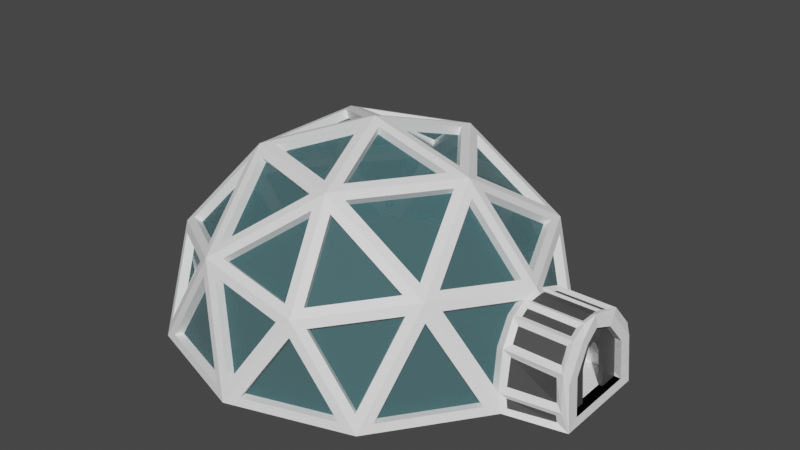 # Source: dome.blend  (saved by Blender 2.91.10; exported with 4.5.12 LTS)
import bpy
from mathutils import Matrix  # noqa: F401  (used for matrix-valued properties, if any)

bpy.ops.wm.read_factory_settings(use_empty=True)
scene = bpy.context.scene
scene.name = 'Scene'

# ---- collections
col_collection = bpy.data.collections.new('Collection'); scene.collection.children.link(col_collection)

# ---- materials (node trees are filled in below, after node groups)
mat_material_001 = bpy.data.materials.new('Material.001')
mat_material_001.use_transparent_shadow = False
mat_material_002 = bpy.data.materials.new('Material.002')
mat_material_002.surface_render_method = 'BLENDED'
mat_material_002.blend_method = 'BLEND'
mat_material_002.use_transparent_shadow = False
mat_material_003 = bpy.data.materials.new('Material.003')
mat_material_003.use_transparent_shadow = False

# ---- material node trees
mat_material_001.use_nodes = True; mat_material_001.node_tree.nodes.clear()
_N = mat_material_001.node_tree.nodes; _L = mat_material_001.node_tree.links
n0 = _N.new('ShaderNodeBsdfPrincipled'); n0.name = 'Principled BSDF'; n0.location = (10, 300)
n0.distribution = 'GGX'
n0.subsurface_method = 'BURLEY'
n0.inputs[0].default_value = (1.0, 1.0, 1.0, 1.0)
n0.inputs[3].default_value = 1.45
n0.inputs[27].default_value = (0.0, 0.0, 0.0, 1.0)
n0.inputs[28].default_value = 1.0
n1 = _N.new('ShaderNodeOutputMaterial'); n1.name = 'Material Output'; n1.location = (300, 300)
_L.new(n0.outputs[0], n1.inputs[0])
n1.is_active_output = True
mat_material_002.use_nodes = True; mat_material_002.node_tree.nodes.clear()
_N = mat_material_002.node_tree.nodes; _L = mat_material_002.node_tree.links
n0 = _N.new('ShaderNodeOutputMaterial'); n0.name = 'Material Output'; n0.location = (540, 360)
n1 = _N.new('ShaderNodeBsdfPrincipled'); n1.name = 'Principled BSDF'; n1.location = (20, 380)
n1.distribution = 'GGX'
n1.subsurface_method = 'BURLEY'
n1.inputs[0].default_value = (0.09278, 0.7019, 0.8, 0.2126)
n1.inputs[3].default_value = 1.45
n1.inputs[4].default_value = 0.1018
n1.inputs[27].default_value = (0.0, 0.0, 0.0, 1.0)
n1.inputs[28].default_value = 1.0
_L.new(n1.outputs[0], n0.inputs[0])
n0.is_active_output = True
mat_material_003.use_nodes = True; mat_material_003.node_tree.nodes.clear()
_N = mat_material_003.node_tree.nodes; _L = mat_material_003.node_tree.links
n0 = _N.new('ShaderNodeBsdfPrincipled'); n0.name = 'Principled BSDF'; n0.location = (10, 300)
n0.distribution = 'GGX'
n0.subsurface_method = 'BURLEY'
n0.inputs[0].default_value = (0.0653, 0.0653, 0.0653, 1.0)
n0.inputs[3].default_value = 1.45
n0.inputs[27].default_value = (0.0, 0.0, 0.0, 1.0)
n0.inputs[28].default_value = 1.0
n1 = _N.new('ShaderNodeOutputMaterial'); n1.name = 'Material Output'; n1.location = (300, 300)
_L.new(n0.outputs[0], n1.inputs[0])
n1.is_active_output = True

# ---- world
world_world = bpy.data.worlds.new('World'); scene.world = world_world
world_world.use_nodes = True; world_world.node_tree.nodes.clear()
_N = world_world.node_tree.nodes; _L = world_world.node_tree.links
n0 = _N.new('ShaderNodeOutputWorld'); n0.name = 'World Output'; n0.location = (300, 300)
n1 = _N.new('ShaderNodeBackground'); n1.name = 'Background'; n1.location = (10, 300)
n1.inputs[0].default_value = (0.05088, 0.05088, 0.05088, 1.0)
_L.new(n1.outputs[0], n0.inputs[0])
n0.is_active_output = True
world_world.color = (0.05088, 0.05088, 0.05088)
world_world.use_sun_shadow = False
world_world.sun_shadow_jitter_overblur = 0.0

# ---- meshes
me_icosphere_003 = bpy.data.meshes.new('Icosphere.003')
me_icosphere_003.from_pydata([(0.2764, -0.8506, 0.4472), (-0.7236, -0.5257, 0.4472), (-0.7236, 0.5257, 0.4472), (0.2764, 0.8506, 0.4472), (0.9149, 4.637e-10, 0.4252), (0.0, 0.0, 1.0), (0.9511, -0.309, 0.0), (0.9511, 0.309, 0.0), (0.0, -1.0, 0.0), (0.5878, -0.809, 0.0), (-0.9511, -0.309, 0.0), (-0.5878, -0.809, 0.0), (-0.5878, 0.809, 0.0), (-0.9511, 0.309, 0.0), (0.5878, 0.809, 0.0), (0.0, 1.0, 0.0), (0.6882, -0.5, 0.5257), (-0.2629, -0.809, 0.5257), (-0.8506, 0.0, 0.5257), (-0.2629, 0.809, 0.5257), (0.6882, 0.5, 0.5257), (0.1625, -0.5, 0.8507), (0.5257, 0.0, 0.8507), (-0.4253, -0.309, 0.8507), (-0.4253, 0.309, 0.8507), (0.1625, 0.5, 0.8507), (0.3017, -0.7912, 0.4881), (0.6041, -0.5336, 0.5458), (0.218, -0.5336, 0.7844), (-0.6592, -0.5314, 0.4881), (-0.3208, -0.7394, 0.5458), (-0.4402, -0.3722, 0.7844), (-0.7091, 0.4628, 0.4881), (-0.8024, 0.07663, 0.5458), (-0.49, 0.3036, 0.7844), (0.221, 0.8174, 0.4881), (-0.1751, 0.7868, 0.5458), (0.1373, 0.5598, 0.7844), (0.8457, 0.04241, 0.4881), (0.6942, 0.4096, 0.5458), (0.5749, 0.04241, 0.7844), (0.4445, 0.04241, 0.865), (0.1777, 0.4096, 0.865), (0.05837, 0.04241, 0.9747), (0.5095, 0.08078, 0.8244), (0.6326, 0.4596, 0.5782), (0.2343, 0.4596, 0.8244), (0.6041, 0.5336, 0.5458), (0.3017, 0.7912, 0.4881), (0.218, 0.5336, 0.7844), (0.09702, 0.4358, 0.865), (-0.3347, 0.2956, 0.865), (-0.0223, 0.06862, 0.9747), (0.08062, 0.5095, 0.8244), (-0.2416, 0.7437, 0.5782), (-0.3647, 0.3648, 0.8244), (-0.3208, 0.7394, 0.5458), (-0.6592, 0.5314, 0.4881), (-0.4402, 0.3722, 0.7844), (-0.3845, 0.227, 0.865), (-0.3845, -0.227, 0.865), (-0.07215, 0.0, 0.9747), (-0.4597, 0.2341, 0.8244), (-0.7819, 0.0, 0.5782), (-0.4597, -0.2341, 0.8244), (-0.8024, -0.07663, 0.5458), (-0.7091, -0.4628, 0.4881), (-0.49, -0.3036, 0.7844), (-0.3347, -0.2956, 0.865), (0.09702, -0.4358, 0.865), (-0.0223, -0.06862, 0.9747), (-0.3647, -0.3648, 0.8244), (-0.2416, -0.7437, 0.5782), (0.08062, -0.5095, 0.8244), (-0.1751, -0.7868, 0.5458), (0.221, -0.8174, 0.4881), (0.1373, -0.5598, 0.7844), (0.1777, -0.4096, 0.865), (0.4445, -0.04241, 0.865), (0.05837, -0.04241, 0.9747), (0.2343, -0.4596, 0.8244), (0.6326, -0.4596, 0.5782), (0.5095, -0.08078, 0.8244), (0.6942, -0.4096, 0.5458), (0.8457, -0.04241, 0.4881), (0.5749, -0.04241, 0.7844), (0.9233, 0.2956, 0.08749), (0.7303, 0.4358, 0.4736), (0.9057, 0.04928, 0.4116), (0.9005, 0.3648, 0.04247), (0.6252, 0.7437, 0.04247), (0.7013, 0.5095, 0.4408), (0.5664, 0.7868, 0.08749), (0.3377, 0.8174, 0.4159), (0.6402, 0.5598, 0.4736), (0.004214, 0.9695, 0.08749), (-0.1889, 0.8292, 0.4736), (0.2072, 0.8598, 0.4159), (-0.06872, 0.9691, 0.04247), (-0.5141, 0.8244, 0.04247), (-0.2679, 0.8244, 0.4408), (-0.5733, 0.7818, 0.08749), (-0.673, 0.5738, 0.4159), (-0.3346, 0.7818, 0.4736), (-0.9207, 0.3036, 0.08749), (-0.847, 0.07663, 0.4736), (-0.7537, 0.4628, 0.4159), (-0.9429, 0.2341, 0.04247), (-0.9429, -0.2341, 0.04247), (-0.8669, 0.0, 0.4408), (-0.9207, -0.3036, 0.08749), (-0.7537, -0.4628, 0.4159), (-0.847, -0.07663, 0.4736), (-0.5733, -0.7818, 0.08749), (-0.3346, -0.7818, 0.4736), (-0.673, -0.5738, 0.4159), (-0.5141, -0.8244, 0.04247), (-0.06872, -0.9691, 0.04247), (-0.2679, -0.8244, 0.4408), (0.004214, -0.9695, 0.08749), (0.2072, -0.8598, 0.4159), (-0.1889, -0.8292, 0.4736), (0.5664, -0.7868, 0.08749), (0.6402, -0.5598, 0.4736), (0.3377, -0.8174, 0.4159), (0.6252, -0.7437, 0.04247), (0.9005, -0.3648, 0.04247), (0.7013, -0.5095, 0.4408), (0.9233, -0.2956, 0.08749), (0.9057, -0.04928, 0.4116), (0.7303, -0.4358, 0.4736), (0.5081, 0.8292, 0.04289), (0.07636, 0.9695, 0.04289), (0.2794, 0.8598, 0.3714), (-0.6316, 0.7394, 0.04289), (-0.8984, 0.3722, 0.04289), (-0.7314, 0.5314, 0.3714), (-0.8984, -0.3722, 0.04289), (-0.6316, -0.7394, 0.04289), (-0.7314, -0.5314, 0.3714), (0.07636, -0.9695, 0.04289), (0.5081, -0.8292, 0.04289), (0.2794, -0.8598, 0.3714), (0.9456, -0.227, 0.04289), (0.9456, 0.227, 0.04289), (0.904, 0.0, 0.3714), (0.6041, -0.5336, 0.5458), (0.3017, -0.7912, 0.4881), (0.218, -0.5336, 0.7844), (-0.3208, -0.7394, 0.5458), (-0.6592, -0.5314, 0.4881), (-0.4402, -0.3722, 0.7844), (-0.8024, 0.07663, 0.5458), (-0.7091, 0.4628, 0.4881), (-0.49, 0.3036, 0.7844), (-0.1751, 0.7868, 0.5458), (0.221, 0.8174, 0.4881), (0.1373, 0.5598, 0.7844), (0.6942, 0.4096, 0.5458), (0.8457, 0.04241, 0.4881), (0.5749, 0.04241, 0.7844), (0.4445, 0.04241, 0.865), (0.1777, 0.4096, 0.865), (0.05837, 0.04241, 0.9747), (0.5095, 0.08078, 0.8244), (0.6326, 0.4596, 0.5782), (0.2343, 0.4596, 0.8244), (0.3017, 0.7912, 0.4881), (0.6041, 0.5336, 0.5458), (0.218, 0.5336, 0.7844), (0.09702, 0.4358, 0.865), (-0.3347, 0.2956, 0.865), (-0.0223, 0.06862, 0.9747), (0.08062, 0.5095, 0.8244), (-0.2416, 0.7437, 0.5782), (-0.3647, 0.3648, 0.8244), (-0.6592, 0.5314, 0.4881), (-0.3208, 0.7394, 0.5458), (-0.4402, 0.3722, 0.7844), (-0.3845, 0.227, 0.865), (-0.3845, -0.227, 0.865), (-0.07215, 0.0, 0.9747), (-0.4597, 0.2341, 0.8244), (-0.7819, 0.0, 0.5782), (-0.4597, -0.2341, 0.8244), (-0.7091, -0.4628, 0.4881), (-0.8024, -0.07663, 0.5458), (-0.49, -0.3036, 0.7844), (-0.3347, -0.2956, 0.865), (0.09702, -0.4358, 0.865), (-0.0223, -0.06862, 0.9747), (-0.3647, -0.3648, 0.8244), (-0.2416, -0.7437, 0.5782), (0.08062, -0.5095, 0.8244), (0.221, -0.8174, 0.4881), (-0.1751, -0.7868, 0.5458), (0.1373, -0.5598, 0.7844), (0.1777, -0.4096, 0.865), (0.4445, -0.04241, 0.865), (0.05837, -0.04241, 0.9747), (0.2343, -0.4596, 0.8244), (0.6326, -0.4596, 0.5782), (0.5095, -0.08078, 0.8244), (0.8457, -0.04241, 0.4881), (0.6942, -0.4096, 0.5458), (0.5749, -0.04241, 0.7844), (0.9233, 0.2956, 0.08749), (0.7303, 0.4358, 0.4736), (0.8817, 0.06862, 0.4159), (0.9005, 0.3648, 0.04247), (0.6252, 0.7437, 0.04247), (0.7013, 0.5095, 0.4408), (0.3377, 0.8174, 0.4159), (0.5664, 0.7868, 0.08749), (0.6402, 0.5598, 0.4736), (0.004214, 0.9695, 0.08749), (-0.1889, 0.8292, 0.4736), (0.2072, 0.8598, 0.4159), (-0.06872, 0.9691, 0.04247), (-0.5141, 0.8244, 0.04247), (-0.2679, 0.8244, 0.4408), (-0.673, 0.5738, 0.4159), (-0.5733, 0.7818, 0.08749), (-0.3346, 0.7818, 0.4736), (-0.9207, 0.3036, 0.08749), (-0.847, 0.07663, 0.4736), (-0.7537, 0.4628, 0.4159), (-0.9429, 0.2341, 0.04247), (-0.9429, -0.2341, 0.04247), (-0.8669, 0.0, 0.4408), (-0.7537, -0.4628, 0.4159), (-0.9207, -0.3036, 0.08749), (-0.847, -0.07663, 0.4736), (-0.5733, -0.7818, 0.08749), (-0.3346, -0.7818, 0.4736), (-0.673, -0.5738, 0.4159), (-0.5141, -0.8244, 0.04247), (-0.06872, -0.9691, 0.04247), (-0.2679, -0.8244, 0.4408), (0.2072, -0.8598, 0.4159), (0.004214, -0.9695, 0.08749), (-0.1889, -0.8292, 0.4736), (0.5664, -0.7868, 0.08749), (0.6402, -0.5598, 0.4736), (0.3377, -0.8174, 0.4159), (0.6252, -0.7437, 0.04247), (0.9005, -0.3648, 0.04247), (0.7013, -0.5095, 0.4408), (0.8817, -0.06862, 0.4159), (0.9233, -0.2956, 0.08749), (0.7303, -0.4358, 0.4736), (0.5081, 0.8292, 0.04289), (0.07636, 0.9695, 0.04289), (0.2794, 0.8598, 0.3714), (-0.6316, 0.7394, 0.04289), (-0.8984, 0.3722, 0.04289), (-0.7314, 0.5314, 0.3714), (-0.8984, -0.3722, 0.04289), (-0.6316, -0.7394, 0.04289), (-0.7314, -0.5314, 0.3714), (0.07636, -0.9695, 0.04289), (0.5081, -0.8292, 0.04289), (0.2794, -0.8598, 0.3714), (0.9456, -0.227, 0.04289), (0.9456, 0.227, 0.04289), (0.904, 0.0, 0.3714), (0.2835, -0.7633, 0.4588), (0.586, -0.5058, 0.5164), (0.1999, -0.5058, 0.7551), (-0.6383, -0.5055, 0.4588), (-0.3, -0.7136, 0.5164), (-0.4193, -0.3464, 0.7551), (-0.6781, 0.4509, 0.4588), (-0.7714, 0.06476, 0.5164), (-0.459, 0.2917, 0.7551), (0.2193, 0.7842, 0.4588), (-0.1768, 0.7536, 0.5164), (0.1356, 0.5267, 0.7551), (0.8136, 0.03378, 0.4588), (0.6621, 0.401, 0.5164), (0.5428, 0.03378, 0.7551), (0.4326, 0.03378, 0.8232), (0.1658, 0.401, 0.8232), (0.04649, 0.03378, 0.9329), (0.4877, 0.06497, 0.7892), (0.6108, 0.4438, 0.543), (0.2125, 0.4438, 0.7892), (0.586, 0.5058, 0.5164), (0.2835, 0.7633, 0.4588), (0.1999, 0.5058, 0.7551), (0.1016, 0.4219, 0.8232), (-0.3301, 0.2816, 0.8232), (-0.01776, 0.05466, 0.9329), (0.08893, 0.4839, 0.7892), (-0.2333, 0.7181, 0.543), (-0.3564, 0.3392, 0.7892), (-0.3, 0.7136, 0.5164), (-0.6383, 0.5055, 0.4588), (-0.4193, 0.3464, 0.7551), (-0.3698, 0.227, 0.8232), (-0.3698, -0.227, 0.8232), (-0.05747, 0.0, 0.9329), (-0.4328, 0.2341, 0.7892), (-0.755, 0.0, 0.543), (-0.4328, -0.2341, 0.7892), (-0.7714, -0.06476, 0.5164), (-0.6781, -0.4509, 0.4588), (-0.459, -0.2917, 0.7551), (-0.3301, -0.2816, 0.8232), (0.1016, -0.4219, 0.8232), (-0.01776, -0.05466, 0.9329), (-0.3564, -0.3392, 0.7892), (-0.2333, -0.7181, 0.543), (0.08893, -0.4839, 0.7892), (-0.1768, -0.7536, 0.5164), (0.2193, -0.7842, 0.4588), (0.1356, -0.5267, 0.7551), (0.1658, -0.401, 0.8232), (0.4326, -0.03378, 0.8232), (0.04649, -0.03378, 0.9329), (0.2125, -0.4438, 0.7892), (0.6108, -0.4438, 0.543), (0.4877, -0.06497, 0.7892), (0.6621, -0.401, 0.5164), (0.8136, -0.03378, 0.4588), (0.5428, -0.03378, 0.7551), (0.8839, 0.2816, 0.07285), (0.6908, 0.4219, 0.459), (0.8423, 0.05466, 0.4013), (0.8653, 0.3392, 0.03416), (0.59, 0.7181, 0.03416), (0.6661, 0.484, 0.4325), (0.541, 0.7536, 0.07285), (0.3123, 0.7842, 0.4013), (0.6147, 0.5267, 0.459), (0.00531, 0.9277, 0.07285), (-0.1878, 0.7874, 0.459), (0.2083, 0.818, 0.4013), (-0.05527, 0.9278, 0.03416), (-0.5006, 0.7831, 0.03416), (-0.2544, 0.783, 0.4325), (-0.5496, 0.7474, 0.07285), (-0.6493, 0.5393, 0.4013), (-0.3109, 0.7474, 0.459), (-0.8806, 0.2917, 0.07285), (-0.8069, 0.06476, 0.459), (-0.7136, 0.4509, 0.4013), (-0.8994, 0.2341, 0.03416), (-0.8994, -0.2341, 0.03416), (-0.8233, 2.645e-10, 0.4325), (-0.8806, -0.2917, 0.07285), (-0.7136, -0.4509, 0.4013), (-0.8069, -0.06476, 0.459), (-0.5496, -0.7474, 0.07285), (-0.3109, -0.7474, 0.459), (-0.6493, -0.5393, 0.4013), (-0.5006, -0.7831, 0.03416), (-0.05527, -0.9278, 0.03416), (-0.2544, -0.783, 0.4325), (0.00531, -0.9277, 0.07285), (0.2083, -0.818, 0.4013), (-0.1878, -0.7874, 0.459), (0.541, -0.7536, 0.07285), (0.6147, -0.5267, 0.459), (0.3123, -0.7842, 0.4013), (0.59, -0.7181, 0.03416), (0.8653, -0.3392, 0.03416), (0.6661, -0.484, 0.4325), (0.8839, -0.2816, 0.07285), (0.8423, -0.05466, 0.4013), (0.6908, -0.4219, 0.459), (0.4945, 0.7874, 0.03733), (0.06278, 0.9277, 0.03733), (0.2658, 0.818, 0.3658), (-0.5961, 0.7136, 0.03733), (-0.8629, 0.3464, 0.03733), (-0.6958, 0.5055, 0.3658), (-0.8629, -0.3464, 0.03733), (-0.5961, -0.7136, 0.03733), (-0.6958, -0.5055, 0.3658), (0.06278, -0.9277, 0.03733), (0.4945, -0.7874, 0.03733), (0.2658, -0.818, 0.3658), (0.9017, -0.227, 0.03733), (0.9017, 0.227, 0.03733), (0.8601, -9.137e-11, 0.3658), (0.934, 0.2213, 0.2928), (0.9259, 0.1745, 0.3568), (0.9318, 0.1759, 0.2324), (0.9179, 0.08797, 0.3419), (0.9095, 0.2557, 0.277), (0.8956, 0.1678, 0.3865), (0.9318, 0.1759, 0.2324), (0.9179, 0.08797, 0.3419), (0.87, 0.2395, 0.2624), (0.8562, 0.1515, 0.3719), (0.8739, 0.08797, 0.3364), (0.8878, 0.1759, 0.2269), (0.9259, -0.1745, 0.3568), (0.934, -0.2213, 0.2928), (0.9179, -0.08797, 0.3419), (0.9318, -0.1759, 0.2324), (0.8956, -0.1678, 0.3865), (0.9095, -0.2557, 0.277), (0.9179, -0.08797, 0.3419), (0.9318, -0.1759, 0.2324), (0.8562, -0.1515, 0.3719), (0.87, -0.2395, 0.2624), (0.8878, -0.1759, 0.2269), (0.8739, -0.08797, 0.3364), (1.204, 0.1198, 0.3782), (1.185, 0.0, 0.4323), (1.223, -0.2396, 0.2291), (1.242, -0.2439, 0.0), (1.242, 0.2439, 0.0), (1.161, 0.1745, 0.3568), (1.155, 0.04961, 0.4126), (1.205, 0.2513, 0.08749), (1.17, -0.2213, 0.2928), (1.205, -0.2513, 0.08749), (1.155, -0.04961, 0.4126), (1.236, -0.1791, 0.04289), (1.236, 0.1791, 0.04289), (1.222, -0.1759, 0.2324), (1.208, 0.08797, 0.3419), (1.194, 0.0, 0.3714), (1.223, 0.2396, 0.2291), (1.17, 0.2213, 0.2928), (1.222, 0.1759, 0.2324), (1.204, -0.1198, 0.3782), (1.161, -0.1745, 0.3568), (1.208, -0.08797, 0.3419), (1.185, -0.1791, 0.04289), (1.185, 0.1791, 0.04289), (1.171, -0.1759, 0.2324), (1.157, 0.08797, 0.3419), (1.143, 0.0, 0.3714), (1.171, 0.1759, 0.2324), (1.157, -0.08797, 0.3419), (1.184, -0.07887, 0.0412), (1.184, 0.07887, 0.0412), (1.171, -0.07747, 0.2057), (1.165, 0.03873, 0.2861), (1.165, 1.191e-09, 0.2972), (1.171, 0.07747, 0.2057), (1.165, -0.03873, 0.2861), (0.9432, -0.2444, 0.2452), (0.953, -0.2768, 0.1193), (1.173, -0.2392, 0.1188), (1.169, -0.2491, 0.2457), (0.953, 0.2768, 0.1193), (0.9432, 0.2444, 0.2452), (1.169, 0.2491, 0.2457), (1.173, 0.2392, 0.1188), (0.9095, 0.2557, 0.277), (0.8956, 0.1678, 0.3865), (1.2, 0.2557, 0.277), (1.186, 0.1678, 0.3865), (0.8956, -0.1678, 0.3865), (0.9095, -0.2557, 0.277), (1.186, -0.1678, 0.3865), (1.2, -0.2557, 0.277), (0.9686, 0.2901, 0.02402), (0.955, 0.2794, 0.06341), (1.177, 0.2456, 0.06357), (1.18, 0.2376, 0.02385), (0.955, -0.2794, 0.06341), (0.9686, -0.2901, 0.02402), (1.18, -0.2376, 0.02385), (1.177, -0.2456, 0.06357), (1.19, -0.1759, 0.2324), (1.204, -0.1791, 0.04289), (1.176, 0.08797, 0.3419), (1.162, 0.0, 0.3714), (1.204, 0.1791, 0.04289), (1.19, 0.1759, 0.2324), (1.176, -0.08797, 0.3419), (1.19, -0.07747, 0.2057), (1.204, -0.07887, 0.0412), (1.184, 0.03873, 0.2861), (1.184, 1.191e-09, 0.2972), (1.204, 0.07887, 0.0412), (1.19, 0.07747, 0.2057), (1.184, -0.03873, 0.2861), (0.9183, 0.1364, 0.3812), (0.9114, 0.08928, 0.3958), (1.149, 0.08928, 0.3958), (1.156, 0.1364, 0.3812), (0.9114, -0.08928, 0.3958), (0.9183, -0.1364, 0.3812), (1.156, -0.1364, 0.3812), (1.149, -0.08928, 0.3958), (0.8944, 0.0, 0.4472), (0.8817, 0.06862, 0.4159), (0.8817, -0.06862, 0.4159), (1.172, 0.06862, 0.4159), (1.164, -3.106e-10, 0.4235), (1.172, -0.06862, 0.4159)], [], [(43, 41, 161, 163), (41, 42, 162, 161), (93, 94, 214, 212), (94, 92, 213, 214), (92, 93, 212, 213), (39, 40, 160, 158), (40, 38, 159, 160), (38, 39, 158, 159), (90, 91, 211, 210), (91, 89, 209, 211), (89, 90, 210, 209), (135, 136, 256, 255), (136, 134, 254, 256), (36, 37, 157, 155), (134, 135, 255, 254), (37, 35, 156, 157), (35, 36, 155, 156), (87, 493, 208, 207), (454, 86, 206, 390), (86, 87, 207, 206), (33, 34, 154, 152), (34, 32, 153, 154), (32, 33, 152, 153), (84, 85, 205, 203), (85, 83, 204, 205), (83, 84, 203, 204), (30, 31, 151, 149), (31, 29, 150, 151), (29, 30, 149, 150), (81, 82, 202, 201), (82, 80, 200, 202), (80, 81, 201, 200), (132, 133, 253, 252), (133, 131, 251, 253), (27, 28, 148, 146), (131, 132, 252, 251), (28, 26, 147, 148), (26, 27, 146, 147), (78, 79, 199, 198), (79, 77, 197, 199), (77, 78, 198, 197), (494, 130, 250, 248), (130, 128, 249, 250), (0, 16, 27, 26), (16, 21, 28, 27), (21, 0, 26, 28), (1, 17, 30, 29), (17, 23, 31, 30), (23, 1, 29, 31), (2, 18, 33, 32), (18, 24, 34, 33), (24, 2, 32, 34), (3, 19, 36, 35), (19, 25, 37, 36), (25, 3, 35, 37), (492, 20, 39, 38), (20, 22, 40, 39), (22, 492, 38, 40), (22, 25, 42, 41), (25, 5, 43, 42), (5, 22, 41, 43), (22, 20, 45, 44), (20, 25, 46, 45), (25, 22, 44, 46), (20, 3, 48, 47), (3, 25, 49, 48), (25, 20, 47, 49), (25, 24, 51, 50), (24, 5, 52, 51), (5, 25, 50, 52), (25, 19, 54, 53), (19, 24, 55, 54), (24, 25, 53, 55), (19, 2, 57, 56), (2, 24, 58, 57), (24, 19, 56, 58), (24, 23, 60, 59), (23, 5, 61, 60), (5, 24, 59, 61), (24, 18, 63, 62), (18, 23, 64, 63), (23, 24, 62, 64), (18, 1, 66, 65), (1, 23, 67, 66), (23, 18, 65, 67), (23, 21, 69, 68), (21, 5, 70, 69), (5, 23, 68, 70), (23, 17, 72, 71), (17, 21, 73, 72), (21, 23, 71, 73), (17, 0, 75, 74), (0, 21, 76, 75), (21, 17, 74, 76), (21, 22, 78, 77), (22, 5, 79, 78), (5, 21, 77, 79), (21, 16, 81, 80), (16, 22, 82, 81), (22, 21, 80, 82), (16, 492, 84, 83), (492, 22, 85, 84), (22, 16, 83, 85), (7, 20, 87, 86), (20, 492, 493, 87), (88, 4, 496, 416), (7, 14, 90, 89), (14, 20, 91, 90), (20, 7, 89, 91), (14, 3, 93, 92), (3, 20, 94, 93), (20, 14, 92, 94), (15, 19, 96, 95), (19, 3, 97, 96), (3, 15, 95, 97), (15, 12, 99, 98), (12, 19, 100, 99), (19, 15, 98, 100), (12, 2, 102, 101), (2, 19, 103, 102), (19, 12, 101, 103), (13, 18, 105, 104), (18, 2, 106, 105), (2, 13, 104, 106), (13, 10, 108, 107), (10, 18, 109, 108), (18, 13, 107, 109), (10, 1, 111, 110), (1, 18, 112, 111), (18, 10, 110, 112), (11, 17, 114, 113), (17, 1, 115, 114), (1, 11, 113, 115), (11, 8, 117, 116), (8, 17, 118, 117), (17, 11, 116, 118), (8, 0, 120, 119), (0, 17, 121, 120), (17, 8, 119, 121), (9, 16, 123, 122), (16, 0, 124, 123), (0, 9, 122, 124), (9, 6, 126, 125), (6, 16, 127, 126), (16, 9, 125, 127), (6, 7, 414, 413), (492, 16, 130, 494), (16, 6, 128, 130), (14, 15, 132, 131), (15, 3, 133, 132), (3, 14, 131, 133), (12, 13, 135, 134), (13, 2, 136, 135), (2, 12, 134, 136), (10, 11, 138, 137), (11, 1, 139, 138), (1, 10, 137, 139), (8, 9, 141, 140), (9, 0, 142, 141), (0, 8, 140, 142), (388, 144, 422, 428), (143, 401, 423, 421), (386, 387, 415, 427), (42, 43, 163, 162), (95, 96, 216, 215), (97, 95, 215, 217), (96, 97, 217, 216), (44, 45, 165, 164), (46, 44, 164, 166), (137, 138, 258, 257), (45, 46, 166, 165), (139, 137, 257, 259), (138, 139, 259, 258), (98, 99, 219, 218), (100, 98, 218, 220), (99, 100, 220, 219), (47, 48, 167, 168), (49, 47, 168, 169), (48, 49, 169, 167), (101, 102, 221, 222), (103, 101, 222, 223), (102, 103, 223, 221), (50, 51, 171, 170), (52, 50, 170, 172), (51, 52, 172, 171), (104, 105, 225, 224), (106, 104, 224, 226), (105, 106, 226, 225), (53, 54, 174, 173), (55, 53, 173, 175), (140, 141, 261, 260), (54, 55, 175, 174), (142, 140, 260, 262), (141, 142, 262, 261), (107, 108, 228, 227), (109, 107, 227, 229), (108, 109, 229, 228), (56, 57, 176, 177), (58, 56, 177, 178), (57, 58, 178, 176), (110, 111, 230, 231), (112, 110, 231, 232), (111, 112, 232, 230), (59, 60, 180, 179), (61, 59, 179, 181), (60, 61, 181, 180), (113, 114, 234, 233), (115, 113, 233, 235), (114, 115, 235, 234), (62, 63, 183, 182), (64, 62, 182, 184), (143, 144, 264, 263), (63, 64, 184, 183), (401, 143, 263, 405), (389, 145, 265, 393), (116, 117, 237, 236), (118, 116, 236, 238), (117, 118, 238, 237), (65, 66, 185, 186), (67, 65, 186, 187), (66, 67, 187, 185), (119, 120, 239, 240), (121, 119, 240, 241), (120, 121, 241, 239), (68, 69, 189, 188), (70, 68, 188, 190), (69, 70, 190, 189), (122, 123, 243, 242), (124, 122, 242, 244), (123, 124, 244, 243), (71, 72, 192, 191), (73, 71, 191, 193), (72, 73, 193, 192), (125, 126, 246, 245), (127, 125, 245, 247), (126, 127, 247, 246), (74, 75, 194, 195), (76, 74, 195, 196), (75, 76, 196, 194), (458, 494, 248, 402), (266, 267, 268), (146, 267, 266, 147), (148, 268, 267, 146), (147, 266, 268, 148), (269, 270, 271), (149, 270, 269, 150), (151, 271, 270, 149), (150, 269, 271, 151), (272, 273, 274), (152, 273, 272, 153), (154, 274, 273, 152), (153, 272, 274, 154), (275, 276, 277), (155, 276, 275, 156), (157, 277, 276, 155), (156, 275, 277, 157), (278, 279, 280), (158, 279, 278, 159), (160, 280, 279, 158), (159, 278, 280, 160), (281, 282, 283), (162, 282, 281, 161), (163, 283, 282, 162), (161, 281, 283, 163), (284, 285, 286), (165, 285, 284, 164), (166, 286, 285, 165), (164, 284, 286, 166), (287, 288, 289), (167, 288, 287, 168), (169, 289, 288, 167), (168, 287, 289, 169), (290, 291, 292), (171, 291, 290, 170), (172, 292, 291, 171), (170, 290, 292, 172), (293, 294, 295), (174, 294, 293, 173), (175, 295, 294, 174), (173, 293, 295, 175), (296, 297, 298), (176, 297, 296, 177), (178, 298, 297, 176), (177, 296, 298, 178), (299, 300, 301), (180, 300, 299, 179), (181, 301, 300, 180), (179, 299, 301, 181), (302, 303, 304), (183, 303, 302, 182), (184, 304, 303, 183), (182, 302, 304, 184), (305, 306, 307), (185, 306, 305, 186), (187, 307, 306, 185), (186, 305, 307, 187), (308, 309, 310), (189, 309, 308, 188), (190, 310, 309, 189), (188, 308, 310, 190), (311, 312, 313), (192, 312, 311, 191), (193, 313, 312, 192), (191, 311, 313, 193), (314, 315, 316), (194, 315, 314, 195), (196, 316, 315, 194), (195, 314, 316, 196), (317, 318, 319), (198, 318, 317, 197), (199, 319, 318, 198), (197, 317, 319, 199), (320, 321, 322), (201, 321, 320, 200), (202, 322, 321, 201), (200, 320, 322, 202), (323, 324, 325), (203, 324, 323, 204), (205, 325, 324, 203), (204, 323, 325, 205), (326, 327, 328, 395, 394), (207, 327, 326, 206), (208, 328, 327, 207), (391, 395, 328, 208), (329, 330, 331), (210, 330, 329, 209), (211, 331, 330, 210), (209, 329, 331, 211), (332, 333, 334), (212, 333, 332, 213), (214, 334, 333, 212), (213, 332, 334, 214), (335, 336, 337), (216, 336, 335, 215), (217, 337, 336, 216), (215, 335, 337, 217), (338, 339, 340), (219, 339, 338, 218), (220, 340, 339, 219), (218, 338, 340, 220), (341, 342, 343), (221, 342, 341, 222), (223, 343, 342, 221), (222, 341, 343, 223), (344, 345, 346), (225, 345, 344, 224), (226, 346, 345, 225), (224, 344, 346, 226), (347, 348, 349), (228, 348, 347, 227), (229, 349, 348, 228), (227, 347, 349, 229), (350, 351, 352), (230, 351, 350, 231), (232, 352, 351, 230), (231, 350, 352, 232), (353, 354, 355), (234, 354, 353, 233), (235, 355, 354, 234), (233, 353, 355, 235), (356, 357, 358), (237, 357, 356, 236), (238, 358, 357, 237), (236, 356, 358, 238), (359, 360, 361), (239, 360, 359, 240), (241, 361, 360, 239), (240, 359, 361, 241), (362, 363, 364), (243, 363, 362, 242), (244, 364, 363, 243), (242, 362, 364, 244), (365, 366, 367), (246, 366, 365, 245), (247, 367, 366, 246), (245, 365, 367, 247), (368, 407, 406, 369, 370), (403, 407, 368, 249), (250, 370, 369, 248), (249, 368, 370, 250), (371, 372, 373), (252, 372, 371, 251), (253, 373, 372, 252), (251, 371, 373, 253), (374, 375, 376), (255, 375, 374, 254), (256, 376, 375, 255), (254, 374, 376, 256), (377, 378, 379), (258, 378, 377, 257), (259, 379, 378, 258), (257, 377, 379, 259), (380, 381, 382), (261, 381, 380, 260), (262, 382, 381, 261), (260, 380, 382, 262), (264, 384, 383, 263), (392, 397, 384, 264), (404, 409, 385, 265), (265, 385, 396, 393), (393, 396, 397, 392), (206, 326, 394, 390), (390, 394, 395, 391), (144, 388, 392, 264), (388, 389, 393, 392), (144, 143, 421, 422), (462, 463, 464, 465), (446, 447, 448, 449), (450, 451, 452, 453), (493, 455, 391, 208), (455, 454, 390, 391), (263, 383, 408, 405), (405, 408, 409, 404), (248, 369, 406, 402), (402, 406, 407, 403), (128, 459, 403, 249), (459, 458, 402, 403), (145, 400, 404, 265), (400, 401, 405, 404), (401, 400, 431, 423), (484, 485, 486, 487), (400, 145, 425, 431), (398, 399, 418, 430), (426, 414, 417, 456), (429, 411, 497, 460), (413, 414, 422, 421), (410, 411, 425, 424), (412, 413, 421, 423), (414, 426, 428, 422), (426, 410, 424, 428), (411, 410, 457, 495), (410, 426, 456, 457), (411, 429, 431, 425), (429, 412, 423, 431), (413, 412, 461, 419), (412, 429, 460, 461), (145, 389, 424, 425), (389, 388, 428, 424), (466, 467, 468, 469), (488, 489, 490, 491), (4, 129, 420, 496), (423, 421, 432, 434), (431, 423, 434, 438), (422, 428, 437, 433), (425, 424, 435, 436), (424, 428, 437, 435), (421, 422, 433, 432), (425, 431, 438, 436), (432, 439, 478, 471), (432, 433, 440, 439), (442, 479, 480, 443), (434, 432, 471, 470), (440, 433, 474, 481), (439, 441, 477, 478), (438, 434, 470, 476), (459, 128, 447, 446), (128, 419, 448, 447), (419, 461, 449, 448), (461, 459, 446, 449), (86, 454, 451, 450), (454, 456, 452, 451), (456, 417, 453, 452), (417, 86, 450, 453), (387, 386, 454, 455), (386, 427, 456, 454), (415, 387, 455, 457), (399, 398, 458, 459), (398, 430, 460, 458), (418, 399, 459, 461), (427, 415, 457, 456), (430, 418, 461, 460), (7, 86, 463, 462), (86, 417, 464, 463), (417, 414, 465, 464), (414, 7, 462, 465), (128, 6, 467, 466), (6, 413, 468, 467), (413, 419, 469, 468), (419, 128, 466, 469), (13, 12, 374, 375), (10, 13, 347, 348), (11, 10, 377, 378), (8, 11, 356, 357), (9, 8, 380, 381), (6, 9, 365, 366), (7, 6, 383, 384), (14, 7, 329, 330), (15, 14, 371, 372), (12, 15, 338, 339), (358, 356, 353, 354), (357, 358, 361, 359), (382, 380, 359, 360), (382, 364, 362, 381), (367, 365, 362, 363), (366, 367, 370, 368), (407, 408, 383, 368), (407, 406, 409, 408), (406, 369, 385, 409), (328, 395, 396, 385), (395, 394, 397, 396), (397, 394, 326, 384), (385, 369, 328), (493, 494, 492), (369, 494, 493, 328), (331, 329, 326, 327), (330, 331, 334, 332), (332, 333, 373, 371), (372, 373, 337, 335), (340, 338, 335, 336), (339, 340, 343, 341), (376, 374, 341, 342), (375, 376, 346, 344), (349, 347, 344, 345), (348, 349, 352, 350), (379, 377, 350, 351), (378, 379, 355, 353), (11, 378, 353, 356), (8, 357, 359, 380), (9, 381, 362, 365), (6, 366, 368, 383), (7, 384, 326, 329), (14, 330, 332, 371), (15, 372, 335, 338), (374, 12, 339, 341), (13, 375, 344, 347), (10, 348, 350, 377), (351, 352, 305, 306), (354, 355, 269, 270), (360, 361, 314, 315), (363, 364, 266, 267), (369, 370, 323, 324), (327, 328, 278, 279), (333, 334, 287, 288), (336, 337, 275, 276), (342, 343, 296, 297), (345, 346, 272, 273), (268, 266, 315, 316), (320, 321, 267, 268), (321, 322, 325, 323), (324, 325, 280, 278), (284, 285, 279, 280), (285, 286, 289, 287), (288, 289, 277, 275), (293, 294, 276, 277), (294, 295, 298, 296), (297, 298, 274, 272), (302, 303, 273, 274), (303, 304, 307, 305), (271, 269, 306, 307), (311, 312, 270, 271), (312, 313, 316, 314), (382, 360, 315, 266, 364), (367, 363, 267, 321, 323, 370), (328, 493, 494, 369, 324, 278), (331, 327, 279, 285, 287, 334), (373, 333, 288, 275, 337), (340, 336, 276, 294, 296, 343), (376, 342, 297, 272, 346), (349, 345, 273, 303, 305, 352), (379, 351, 306, 269, 355), (358, 354, 270, 312, 314, 361), (322, 320, 317, 318), (313, 311, 308, 309), (304, 302, 299, 300), (295, 293, 290, 291), (286, 284, 281, 282), (283, 281, 318, 319), (282, 283, 292, 290), (291, 292, 301, 299), (301, 310, 308, 300), (319, 317, 309, 310), (268, 316, 313, 309, 317, 320), (325, 322, 318, 281, 284, 280), (289, 286, 282, 290, 293, 277), (319, 310, 301, 292, 283), (298, 295, 291, 299, 302, 274), (307, 304, 300, 308, 311, 271), (473, 480, 479, 472), (473, 476, 483, 480), (474, 475, 482, 481), (470, 471, 478, 477), (476, 470, 477, 483), (472, 479, 482, 475), (436, 435, 472, 473), (444, 440, 481, 482), (433, 437, 475, 474), (444, 482, 479, 442), (435, 437, 475, 472), (445, 443, 480, 483), (436, 438, 476, 473), (441, 445, 483, 477), (455, 493, 485, 484), (493, 495, 486, 485), (495, 457, 487, 486), (457, 455, 484, 487), (494, 458, 489, 488), (458, 460, 490, 489), (460, 497, 491, 490), (497, 494, 488, 491), (4, 88, 493, 492), (129, 4, 492, 494), (88, 416, 495, 493), (416, 496, 411, 495), (496, 420, 497, 411), (420, 129, 494, 497)])
me_icosphere_003.polygons.foreach_set('material_index', [0, 0, 0, 0, 0, 0, 0, 0, 0, 0, 0, 0, 0, 0, 0, 0, 0, 0, 0, 0, 0, 0, 0, 0, 0, 0, 0, 0, 0, 0, 0, 0, 0, 0, 0, 0, 0, 0, 0, 0, 0, 0, 0, 0, 0, 0, 0, 0, 0, 0, 0, 0, 0, 0, 0, 0, 0, 0, 0, 0, 0, 0, 0, 0, 0, 0, 0, 0, 0, 0, 0, 0, 0, 0, 0, 0, 0, 0, 0, 0, 0, 0, 0, 0, 0, 0, 0, 0, 0, 0, 0, 0, 0, 0, 0, 0, 0, 0, 0, 0, 0, 0, 0, 0, 0, 2, 0, 0, 0, 0, 0, 0, 0, 0, 0, 0, 0, 0, 0, 0, 0, 0, 0, 0, 0, 0, 0, 0, 0, 0, 0, 0, 0, 0, 0, 0, 0, 0, 0, 0, 0, 0, 0, 0, 0, 0, 0, 0, 0, 0, 0, 0, 0, 0, 0, 0, 0, 0, 0, 0, 0, 0, 2, 0, 0, 0, 0, 0, 0, 0, 0, 0, 0, 0, 0, 0, 0, 0, 0, 0, 0, 0, 0, 0, 0, 0, 0, 0, 0, 0, 0, 0, 0, 0, 0, 0, 0, 0, 0, 0, 0, 0, 0, 0, 0, 0, 0, 0, 0, 0, 0, 0, 0, 0, 0, 0, 0, 0, 0, 0, 0, 0, 0, 0, 0, 0, 0, 0, 0, 0, 0, 0, 0, 0, 0, 0, 0, 0, 0, 0, 1, 0, 0, 0, 1, 0, 0, 0, 1, 0, 0, 0, 1, 0, 0, 0, 1, 0, 0, 0, 1, 0, 0, 0, 1, 0, 0, 0, 1, 0, 0, 0, 1, 0, 0, 0, 1, 0, 0, 0, 1, 0, 0, 0, 1, 0, 0, 0, 1, 0, 0, 0, 1, 0, 0, 0, 1, 0, 0, 0, 1, 0, 0, 0, 1, 0, 0, 0, 1, 0, 0, 0, 1, 0, 0, 0, 1, 0, 0, 0, 1, 0, 0, 0, 1, 0, 0, 0, 1, 0, 0, 0, 1, 0, 0, 0, 1, 0, 0, 0, 1, 0, 0, 0, 1, 0, 0, 0, 1, 0, 0, 0, 1, 0, 0, 0, 1, 0, 0, 0, 1, 0, 0, 0, 1, 0, 0, 0, 1, 0, 0, 0, 1, 0, 0, 0, 1, 0, 0, 0, 1, 0, 0, 0, 1, 0, 0, 0, 1, 0, 0, 0, 1, 0, 0, 0, 0, 0, 0, 0, 0, 0, 0, 0, 0, 0, 2, 2, 2, 0, 0, 0, 0, 0, 0, 0, 0, 0, 0, 0, 2, 0, 2, 0, 0, 0, 0, 0, 0, 0, 0, 0, 0, 0, 0, 0, 0, 0, 2, 2, 2, 0, 0, 0, 0, 0, 0, 0, 0, 0, 2, 0, 0, 2, 0, 0, 0, 0, 0, 0, 0, 0, 0, 0, 0, 0, 0, 0, 0, 0, 0, 0, 0, 0, 0, 0, 0, 0, 0, 0, 0, 0, 0, 0, 0, 0, 0, 0, 0, 0, 0, 0, 0, 0, 0, 0, 0, 0, 0, 0, 0, 0, 0, 0, 0, 0, 0, 0, 0, 0, 0, 0, 0, 0, 0, 0, 0, 0, 0, 0, 0, 0, 0, 0, 0, 0, 0, 0, 0, 0, 0, 0, 0, 0, 0, 0, 0, 0, 0, 0, 0, 0, 0, 0, 0, 0, 0, 0, 0, 0, 0, 0, 0, 0, 0, 0, 0, 0, 0, 0, 0, 0, 0, 0, 0, 0, 0, 0, 0, 0, 0, 0, 0, 0, 0, 0, 0, 2, 2, 2, 2, 2, 2, 0, 2, 0, 2, 0, 2, 0, 2, 0, 0, 0, 0, 0, 0, 0, 0, 0, 0, 0, 0, 0, 0])
_uv = me_icosphere_003.uv_layers.new(name='UVMap')
_uv.uv.foreach_set('vector', [0.212, 0.5048, 0.212, 0.5048, 0.212, 0.5048, 0.212, 0.5048, 0.212, 0.5048, 0.212, 0.5048, 0.212, 0.5048, 0.212, 0.5048, 0.212, 0.5048, 0.212, 0.5048, 0.212, 0.5048, 0.212, 0.5048, 0.212, 0.5048, 0.212, 0.5048, 0.212, 0.5048, 0.212, 0.5048, 0.212, 0.5048, 0.212, 0.5048, 0.212, 0.5048, 0.212, 0.5048, 0.212, 0.5048, 0.212, 0.5048, 0.212, 0.5048, 0.212, 0.5048, 0.212, 0.5048, 0.212, 0.5048, 0.212, 0.5048, 0.212, 0.5048, 0.212, 0.5048, 0.212, 0.5048, 0.212, 0.5048, 0.212, 0.5048, 0.212, 0.5048, 0.212, 0.5048, 0.212, 0.5048, 0.212, 0.5048, 0.212, 0.5048, 0.212, 0.5048, 0.212, 0.5048, 0.212, 0.5048, 0.212, 0.5048, 0.212, 0.5048, 0.212, 0.5048, 0.212, 0.5048, 0.212, 0.5048, 0.212, 0.5048, 0.212, 0.5048, 0.212, 0.5048, 0.212, 0.5048, 0.212, 0.5048, 0.212, 0.5048, 0.212, 0.5048, 0.212, 0.5048, 0.212, 0.5048, 0.212, 0.5048, 0.212, 0.5048, 0.212, 0.5048, 0.212, 0.5048, 0.212, 0.5048, 0.212, 0.5048, 0.212, 0.5048, 0.212, 0.5048, 0.212, 0.5048, 0.212, 0.5048, 0.212, 0.5048, 0.212, 0.5048, 0.212, 0.5048, 0.212, 0.5048, 0.212, 0.5048, 0.212, 0.5048, 0.212, 0.5048, 0.212, 0.5048, 0.4268, 0.1208, 0.3948, 0.135, 0.3948, 0.135, 0.4268, 0.1208, 0.212, 0.5048, 0.212, 0.5048, 0.212, 0.5048, 0.212, 0.5048, 0.212, 0.5048, 0.212, 0.5048, 0.212, 0.5048, 0.212, 0.5048, 0.212, 0.5048, 0.212, 0.5048, 0.212, 0.5048, 0.212, 0.5048, 0.212, 0.5048, 0.212, 0.5048, 0.212, 0.5048, 0.212, 0.5048, 0.212, 0.5048, 0.212, 0.5048, 0.212, 0.5048, 0.212, 0.5048, 0.212, 0.5048, 0.212, 0.5048, 0.212, 0.5048, 0.212, 0.5048, 0.212, 0.5048, 0.212, 0.5048, 0.212, 0.5048, 0.212, 0.5048, 0.212, 0.5048, 0.212, 0.5048, 0.212, 0.5048, 0.212, 0.5048, 0.212, 0.5048, 0.212, 0.5048, 0.212, 0.5048, 0.212, 0.5048, 0.212, 0.5048, 0.212, 0.5048, 0.212, 0.5048, 0.212, 0.5048, 0.212, 0.5048, 0.212, 0.5048, 0.212, 0.5048, 0.212, 0.5048, 0.212, 0.5048, 0.212, 0.5048, 0.212, 0.5048, 0.212, 0.5048, 0.212, 0.5048, 0.212, 0.5048, 0.212, 0.5048, 0.212, 0.5048, 0.212, 0.5048, 0.212, 0.5048, 0.212, 0.5048, 0.212, 0.5048, 0.212, 0.5048, 0.212, 0.5048, 0.212, 0.5048, 0.212, 0.5048, 0.212, 0.5048, 0.212, 0.5048, 0.212, 0.5048, 0.212, 0.5048, 0.212, 0.5048, 0.212, 0.5048, 0.212, 0.5048, 0.212, 0.5048, 0.212, 0.5048, 0.212, 0.5048, 0.212, 0.5048, 0.212, 0.5048, 0.212, 0.5048, 0.212, 0.5048, 0.212, 0.5048, 0.212, 0.5048, 0.212, 0.5048, 0.212, 0.5048, 0.212, 0.5048, 0.212, 0.5048, 0.212, 0.5048, 0.212, 0.5048, 0.212, 0.5048, 0.212, 0.5048, 0.212, 0.5048, 0.212, 0.5048, 0.212, 0.5048, 0.212, 0.5048, 0.212, 0.5048, 0.212, 0.5048, 0.212, 0.5048, 0.212, 0.5048, 0.212, 0.5048, 0.212, 0.5048, 0.212, 0.5048, 0.212, 0.5048, 0.314, 0.04612, 0.1769, 0.0, 0.1944, 0.01173, 0.2951, 0.0456, 0.1769, 0.0, 0.2288, 0.08612, 0.2325, 0.07498, 0.1944, 0.01173, 0.2288, 0.08612, 0.314, 0.04612, 0.2951, 0.0456, 0.2325, 0.07498, 0.3685, 0.3048, 0.3701, 0.1608, 0.3607, 0.1812, 0.3595, 0.2869, 0.3701, 0.1608, 0.2608, 0.2382, 0.2804, 0.238, 0.3607, 0.1812, 0.2608, 0.2382, 0.3685, 0.3048, 0.3595, 0.2869, 0.2804, 0.238, 0.128, 0.4497, 0.2608, 0.3981, 0.2361, 0.3967, 0.1386, 0.4346, 0.2608, 0.3981, 0.1194, 0.3234, 0.1323, 0.3418, 0.2361, 0.3967, 0.1194, 0.3234, 0.128, 0.4497, 0.1386, 0.4346, 0.1323, 0.3418, 0.5009, 0.3565, 0.5517, 0.4321, 0.5531, 0.4135, 0.5157, 0.358, 0.5517, 0.4321, 0.625, 0.2986, 0.6069, 0.3155, 0.5531, 0.4135, 0.625, 0.2986, 0.5009, 0.3565, 0.5157, 0.358, 0.6069, 0.3155, 0.5009, 0.07566, 0.5128, 0.2161, 0.5212, 0.1956, 0.5124, 0.09247, 0.5128, 0.2161, 0.625, 0.1335, 0.6036, 0.135, 0.5212, 0.1956, 0.625, 0.1335, 0.5009, 0.07566, 0.5124, 0.09247, 0.6036, 0.135, 0.06756, 0.07733, 3.576e-07, 0.2239, 0.01801, 0.2071, 0.06763, 0.09939, 3.576e-07, 0.2239, 0.128, 0.1777, 0.112, 0.1731, 0.01801, 0.2071, 0.128, 0.1777, 0.06756, 0.07733, 0.06763, 0.09939, 0.112, 0.1731, 0.625, 0.1335, 0.5128, 0.2161, 0.5309, 0.2161, 0.616, 0.1535, 0.5128, 0.2161, 0.625, 0.2986, 0.616, 0.2786, 0.5309, 0.2161, 0.625, 0.2986, 0.625, 0.1335, 0.616, 0.1535, 0.616, 0.2786, 0.5128, 0.2161, 0.5009, 0.3565, 0.5124, 0.3397, 0.5212, 0.2365, 0.5009, 0.3565, 0.625, 0.2986, 0.6036, 0.2971, 0.5124, 0.3397, 0.625, 0.2986, 0.5128, 0.2161, 0.5212, 0.2365, 0.6036, 0.2971, 3.576e-07, 0.2239, 0.1194, 0.3234, 0.1101, 0.3009, 0.02241, 0.2279, 0.1194, 0.3234, 0.128, 0.1777, 0.1164, 0.194, 0.1101, 0.3009, 0.128, 0.1777, 3.576e-07, 0.2239, 0.02241, 0.2279, 0.1164, 0.194, 3.576e-07, 0.2239, 0.0, 0.3839, 0.009649, 0.3661, 0.009649, 0.2449, 0.0, 0.3839, 0.1194, 0.3234, 0.1001, 0.3202, 0.009649, 0.3661, 0.1194, 0.3234, 3.576e-07, 0.2239, 0.009649, 0.2449, 0.1001, 0.3202, 0.0, 0.3839, 0.128, 0.4497, 0.1164, 0.4334, 0.02241, 0.385, 0.128, 0.4497, 0.1194, 0.3234, 0.1101, 0.3406, 0.1164, 0.4334, 0.1194, 0.3234, 0.0, 0.3839, 0.02241, 0.385, 0.1101, 0.3406, 0.1194, 0.3234, 0.2608, 0.2382, 0.2361, 0.2396, 0.1323, 0.3022, 0.2608, 0.2382, 0.128, 0.1777, 0.1386, 0.1952, 0.2361, 0.2396, 0.128, 0.1777, 0.1194, 0.3234, 0.1323, 0.3022, 0.1386, 0.1952, 0.1194, 0.3234, 0.2608, 0.3981, 0.2494, 0.3791, 0.1423, 0.3225, 0.2608, 0.3981, 0.2608, 0.2382, 0.2494, 0.258, 0.2494, 0.3791, 0.2608, 0.2382, 0.1194, 0.3234, 0.1423, 0.3225, 0.2494, 0.258, 0.2608, 0.3981, 0.3685, 0.3048, 0.3503, 0.3071, 0.2712, 0.3756, 0.3685, 0.3048, 0.2608, 0.2382, 0.2712, 0.2581, 0.3503, 0.3071, 0.2608, 0.2382, 0.2608, 0.3981, 0.2712, 0.3756, 0.2712, 0.2581, 0.2608, 0.2382, 0.2288, 0.08612, 0.2218, 0.1078, 0.2454, 0.2195, 0.2288, 0.08612, 0.128, 0.1777, 0.1478, 0.175, 0.2218, 0.1078, 0.128, 0.1777, 0.2608, 0.2382, 0.2454, 0.2195, 0.1478, 0.175, 0.2608, 0.2382, 0.3701, 0.1608, 0.3499, 0.1611, 0.2671, 0.2196, 0.3701, 0.1608, 0.2288, 0.08612, 0.2428, 0.1044, 0.3499, 0.1611, 0.2288, 0.08612, 0.2608, 0.2382, 0.2671, 0.2196, 0.2428, 0.1044, 0.3701, 0.1608, 0.314, 0.04612, 0.3115, 0.05925, 0.3528, 0.1435, 0.314, 0.04612, 0.2288, 0.08612, 0.2489, 0.08862, 0.3115, 0.05925, 0.2288, 0.08612, 0.3701, 0.1608, 0.3528, 0.1435, 0.2489, 0.08862, 0.2288, 0.08612, 0.06756, 0.07733, 0.08703, 0.0877, 0.2054, 0.09415, 0.06756, 0.07733, 0.128, 0.1777, 0.1314, 0.1614, 0.08703, 0.0877, 0.128, 0.1777, 0.2288, 0.08612, 0.2054, 0.09415, 0.1314, 0.1614, 0.2288, 0.08612, 0.1769, 0.0, 0.1722, 0.0132, 0.2115, 0.07845, 0.1769, 0.0, 0.06756, 0.07733, 0.08941, 0.07179, 0.1722, 0.0132, 0.06756, 0.07733, 0.2288, 0.08612, 0.2115, 0.07845, 0.08941, 0.07179, 0.5517, 8.345e-07, 0.5009, 0.07566, 0.5157, 0.07415, 0.5531, 0.01858, 0.5009, 0.07566, 0.625, 0.1335, 0.6069, 0.1167, 0.5157, 0.07415, 0.625, 0.1335, 0.5517, 8.345e-07, 0.5531, 0.01858, 0.6069, 0.1167, 0.3701, 0.1335, 0.5128, 0.2161, 0.4996, 0.1956, 0.3948, 0.135, 0.5128, 0.2161, 0.5009, 0.07566, 0.4908, 0.09247, 0.4996, 0.1956, 0.4936, 0.08791, 0.5009, 0.07563, 0.5009, 0.0757, 0.4937, 0.08765, 0.3701, 0.1335, 0.3701, 0.2986, 0.3817, 0.2786, 0.3817, 0.1535, 0.3701, 0.2986, 0.5128, 0.2161, 0.4898, 0.2161, 0.3817, 0.2786, 0.5128, 0.2161, 0.3701, 0.1335, 0.3817, 0.1535, 0.4898, 0.2161, 0.3701, 0.2986, 0.5009, 0.3565, 0.4908, 0.3397, 0.3948, 0.2971, 0.5009, 0.3565, 0.5128, 0.2161, 0.4996, 0.2365, 0.4908, 0.3397, 0.5128, 0.2161, 0.3701, 0.2986, 0.3948, 0.2971, 0.4996, 0.2365, 0.3942, 0.4321, 0.5517, 0.4321, 0.5335, 0.4249, 0.4178, 0.4249, 0.5517, 0.4321, 0.5009, 0.3565, 0.4962, 0.3693, 0.5335, 0.4249, 0.5009, 0.3565, 0.3942, 0.4321, 0.4178, 0.4249, 0.4962, 0.3693, 0.4924, 0.7458, 0.4673, 0.587, 0.4614, 0.6059, 0.4805, 0.7262, 0.4673, 0.587, 0.3701, 0.6621, 0.3878, 0.6628, 0.4614, 0.6059, 0.3701, 0.6621, 0.4924, 0.7458, 0.4805, 0.7262, 0.3878, 0.6628, 0.4673, 0.587, 0.3829, 0.5173, 0.389, 0.5355, 0.4509, 0.5867, 0.3829, 0.5173, 0.3701, 0.6621, 0.3796, 0.6418, 0.389, 0.5355, 0.3701, 0.6621, 0.4673, 0.587, 0.4509, 0.5867, 0.3796, 0.6418, 0.2288, 0.5048, 0.2608, 0.3981, 0.2454, 0.4121, 0.2218, 0.4904, 0.2608, 0.3981, 0.128, 0.4497, 0.1478, 0.45, 0.2454, 0.4121, 0.128, 0.4497, 0.2288, 0.5048, 0.2218, 0.4904, 0.1478, 0.45, 0.2288, 0.5048, 0.3701, 0.4196, 0.3499, 0.4247, 0.2428, 0.4893, 0.3701, 0.4196, 0.2608, 0.3981, 0.2671, 0.4084, 0.3499, 0.4247, 0.2608, 0.3981, 0.2288, 0.5048, 0.2428, 0.4893, 0.2671, 0.4084, 0.7686, 0.4233, 0.6476, 0.343, 0.6566, 0.3582, 0.7455, 0.4172, 0.6476, 0.343, 0.6326, 0.4421, 0.6455, 0.431, 0.6566, 0.3582, 0.6326, 0.4421, 0.7686, 0.4233, 0.7455, 0.4172, 0.6455, 0.431, 0.764, 0.273, 0.625, 0.1989, 0.639, 0.219, 0.741, 0.2734, 0.625, 0.1989, 0.6476, 0.343, 0.6556, 0.3249, 0.639, 0.219, 0.6476, 0.343, 0.764, 0.273, 0.741, 0.2734, 0.6556, 0.3249, 0.764, 0.273, 0.764, 0.1113, 0.7528, 0.1314, 0.7528, 0.2539, 0.764, 0.1113, 0.625, 0.1989, 0.6475, 0.1978, 0.7528, 0.1314, 0.625, 0.1989, 0.764, 0.273, 0.7528, 0.2539, 0.6475, 0.1978, 0.764, 0.1113, 0.6476, 0.06797, 0.6556, 0.08275, 0.741, 0.1146, 0.6476, 0.06797, 0.625, 0.1989, 0.639, 0.1789, 0.6556, 0.08275, 0.625, 0.1989, 0.764, 0.1113, 0.741, 0.1146, 0.639, 0.1789, 0.5982, 0.5972, 0.4924, 0.5147, 0.5047, 0.5351, 0.5824, 0.5957, 0.4924, 0.5147, 0.528, 0.6551, 0.5309, 0.6382, 0.5047, 0.5351, 0.528, 0.6551, 0.5982, 0.5972, 0.5824, 0.5957, 0.5309, 0.6382, 0.5982, 0.5972, 0.5982, 0.4321, 0.5896, 0.4521, 0.5896, 0.5772, 0.5982, 0.4321, 0.4924, 0.5147, 0.5095, 0.5147, 0.5896, 0.4521, 0.4924, 0.5147, 0.5982, 0.5972, 0.5896, 0.5772, 0.5095, 0.5147, 0.0, 0.0, 0.0, 0.0, 0.0, 0.0, 0.0, 0.0, 0.5009, 0.07566, 0.5517, 8.345e-07, 0.5335, 0.007257, 0.4962, 0.06282, 0.5517, 8.345e-07, 0.3942, 0.0, 0.4178, 0.007257, 0.5335, 0.007257, 0.3701, 0.2986, 0.3942, 0.4321, 0.4024, 0.4135, 0.3847, 0.3155, 0.3942, 0.4321, 0.5009, 0.3565, 0.4808, 0.358, 0.4024, 0.4135, 0.5009, 0.3565, 0.3701, 0.2986, 0.3847, 0.3155, 0.4808, 0.358, 0.4673, 0.587, 0.4924, 0.4321, 0.4797, 0.4534, 0.4613, 0.5672, 0.4924, 0.4321, 0.3829, 0.5173, 0.3994, 0.516, 0.4797, 0.4534, 0.3829, 0.5173, 0.4673, 0.587, 0.4613, 0.5672, 0.3994, 0.516, 0.7686, 0.4233, 0.764, 0.273, 0.7532, 0.2924, 0.7566, 0.4028, 0.764, 0.273, 0.6476, 0.343, 0.6677, 0.3439, 0.7532, 0.2924, 0.6476, 0.343, 0.7686, 0.4233, 0.7566, 0.4028, 0.6677, 0.3439, 0.764, 0.1113, 0.7686, 0.0, 0.7566, 0.01596, 0.7532, 0.0977, 0.7686, 0.0, 0.6476, 0.06797, 0.6677, 0.06588, 0.7566, 0.01596, 0.6476, 0.06797, 0.764, 0.1113, 0.7532, 0.0977, 0.6677, 0.06588, 0.4167, 0.1025, 0.3847, 0.1167, 0.3847, 0.1167, 0.4167, 0.1025, 0.4024, 0.01858, 0.4285, 0.0371, 0.4285, 0.0371, 0.4024, 0.01858, 0.4337, 0.1178, 0.4519, 0.1097, 0.4519, 0.1097, 0.4337, 0.1178, 0.212, 0.5048, 0.212, 0.5048, 0.212, 0.5048, 0.212, 0.5048, 0.212, 0.5048, 0.212, 0.5048, 0.212, 0.5048, 0.212, 0.5048, 0.212, 0.5048, 0.212, 0.5048, 0.212, 0.5048, 0.212, 0.5048, 0.212, 0.5048, 0.212, 0.5048, 0.212, 0.5048, 0.212, 0.5048, 0.212, 0.5048, 0.212, 0.5048, 0.212, 0.5048, 0.212, 0.5048, 0.212, 0.5048, 0.212, 0.5048, 0.212, 0.5048, 0.212, 0.5048, 0.212, 0.5048, 0.212, 0.5048, 0.212, 0.5048, 0.212, 0.5048, 0.212, 0.5048, 0.212, 0.5048, 0.212, 0.5048, 0.212, 0.5048, 0.212, 0.5048, 0.212, 0.5048, 0.212, 0.5048, 0.212, 0.5048, 0.212, 0.5048, 0.212, 0.5048, 0.212, 0.5048, 0.212, 0.5048, 0.212, 0.5048, 0.212, 0.5048, 0.212, 0.5048, 0.212, 0.5048, 0.212, 0.5048, 0.212, 0.5048, 0.212, 0.5048, 0.212, 0.5048, 0.212, 0.5048, 0.212, 0.5048, 0.212, 0.5048, 0.212, 0.5048, 0.212, 0.5048, 0.212, 0.5048, 0.212, 0.5048, 0.212, 0.5048, 0.212, 0.5048, 0.212, 0.5048, 0.212, 0.5048, 0.212, 0.5048, 0.212, 0.5048, 0.212, 0.5048, 0.212, 0.5048, 0.212, 0.5048, 0.212, 0.5048, 0.212, 0.5048, 0.212, 0.5048, 0.212, 0.5048, 0.212, 0.5048, 0.212, 0.5048, 0.212, 0.5048, 0.212, 0.5048, 0.212, 0.5048, 0.212, 0.5048, 0.212, 0.5048, 0.212, 0.5048, 0.212, 0.5048, 0.212, 0.5048, 0.212, 0.5048, 0.212, 0.5048, 0.212, 0.5048, 0.212, 0.5048, 0.212, 0.5048, 0.212, 0.5048, 0.212, 0.5048, 0.212, 0.5048, 0.212, 0.5048, 0.212, 0.5048, 0.212, 0.5048, 0.212, 0.5048, 0.212, 0.5048, 0.212, 0.5048, 0.212, 0.5048, 0.212, 0.5048, 0.212, 0.5048, 0.212, 0.5048, 0.212, 0.5048, 0.212, 0.5048, 0.212, 0.5048, 0.212, 0.5048, 0.212, 0.5048, 0.212, 0.5048, 0.212, 0.5048, 0.212, 0.5048, 0.212, 0.5048, 0.212, 0.5048, 0.212, 0.5048, 0.212, 0.5048, 0.212, 0.5048, 0.212, 0.5048, 0.212, 0.5048, 0.212, 0.5048, 0.212, 0.5048, 0.212, 0.5048, 0.212, 0.5048, 0.212, 0.5048, 0.212, 0.5048, 0.212, 0.5048, 0.212, 0.5048, 0.212, 0.5048, 0.212, 0.5048, 0.212, 0.5048, 0.212, 0.5048, 0.212, 0.5048, 0.212, 0.5048, 0.212, 0.5048, 0.212, 0.5048, 0.212, 0.5048, 0.212, 0.5048, 0.212, 0.5048, 0.212, 0.5048, 0.212, 0.5048, 0.212, 0.5048, 0.212, 0.5048, 0.212, 0.5048, 0.212, 0.5048, 0.212, 0.5048, 0.212, 0.5048, 0.212, 0.5048, 0.212, 0.5048, 0.212, 0.5048, 0.212, 0.5048, 0.212, 0.5048, 0.212, 0.5048, 0.212, 0.5048, 0.212, 0.5048, 0.212, 0.5048, 0.212, 0.5048, 0.212, 0.5048, 0.212, 0.5048, 0.212, 0.5048, 0.212, 0.5048, 0.212, 0.5048, 0.212, 0.5048, 0.212, 0.5048, 0.212, 0.5048, 0.212, 0.5048, 0.212, 0.5048, 0.212, 0.5048, 0.212, 0.5048, 0.212, 0.5048, 0.212, 0.5048, 0.212, 0.5048, 0.212, 0.5048, 0.212, 0.5048, 0.212, 0.5048, 0.212, 0.5048, 0.212, 0.5048, 0.212, 0.5048, 0.212, 0.5048, 0.212, 0.5048, 0.212, 0.5048, 0.212, 0.5048, 0.212, 0.5048, 0.212, 0.5048, 0.212, 0.5048, 0.212, 0.5048, 0.212, 0.5048, 0.212, 0.5048, 0.212, 0.5048, 0.212, 0.5048, 0.212, 0.5048, 0.212, 0.5048, 0.212, 0.5048, 0.212, 0.5048, 0.212, 0.5048, 0.212, 0.5048, 0.212, 0.5048, 0.212, 0.5048, 0.212, 0.5048, 0.212, 0.5048, 0.212, 0.5048, 0.212, 0.5048, 0.212, 0.5048, 0.212, 0.5048, 0.212, 0.5048, 0.212, 0.5048, 0.212, 0.5048, 0.212, 0.5048, 0.212, 0.5048, 0.4285, 0.0371, 0.4024, 0.01858, 0.4024, 0.01858, 0.4285, 0.0371, 0.4487, 0.08832, 0.4808, 0.07415, 0.4808, 0.07415, 0.4487, 0.08832, 0.212, 0.5048, 0.212, 0.5048, 0.212, 0.5048, 0.212, 0.5048, 0.212, 0.5048, 0.212, 0.5048, 0.212, 0.5048, 0.212, 0.5048, 0.212, 0.5048, 0.212, 0.5048, 0.212, 0.5048, 0.212, 0.5048, 0.212, 0.5048, 0.212, 0.5048, 0.212, 0.5048, 0.212, 0.5048, 0.212, 0.5048, 0.212, 0.5048, 0.212, 0.5048, 0.212, 0.5048, 0.212, 0.5048, 0.212, 0.5048, 0.212, 0.5048, 0.212, 0.5048, 0.212, 0.5048, 0.212, 0.5048, 0.212, 0.5048, 0.212, 0.5048, 0.212, 0.5048, 0.212, 0.5048, 0.212, 0.5048, 0.212, 0.5048, 0.212, 0.5048, 0.212, 0.5048, 0.212, 0.5048, 0.212, 0.5048, 0.212, 0.5048, 0.212, 0.5048, 0.212, 0.5048, 0.212, 0.5048, 0.212, 0.5048, 0.212, 0.5048, 0.212, 0.5048, 0.212, 0.5048, 0.212, 0.5048, 0.212, 0.5048, 0.212, 0.5048, 0.212, 0.5048, 0.212, 0.5048, 0.212, 0.5048, 0.212, 0.5048, 0.212, 0.5048, 0.212, 0.5048, 0.212, 0.5048, 0.212, 0.5048, 0.212, 0.5048, 0.212, 0.5048, 0.212, 0.5048, 0.212, 0.5048, 0.212, 0.5048, 0.212, 0.5048, 0.212, 0.5048, 0.212, 0.5048, 0.212, 0.5048, 0.212, 0.5048, 0.212, 0.5048, 0.212, 0.5048, 0.212, 0.5048, 0.212, 0.5048, 0.212, 0.5048, 0.212, 0.5048, 0.212, 0.5048, 0.212, 0.5048, 0.212, 0.5048, 0.212, 0.5048, 0.212, 0.5048, 0.212, 0.5048, 0.212, 0.5048, 0.212, 0.5048, 0.212, 0.5048, 0.212, 0.5048, 0.212, 0.5048, 0.212, 0.5048, 0.212, 0.5048, 0.212, 0.5048, 0.212, 0.5048, 0.212, 0.5048, 0.212, 0.5048, 0.212, 0.5048, 0.212, 0.5048, 0.212, 0.5048, 0.212, 0.5048, 0.212, 0.5048, 0.212, 0.5048, 0.212, 0.5048, 0.212, 0.5048, 0.47, 0.0443, 0.4962, 0.06282, 0.4962, 0.06282, 0.47, 0.0443, 0.9398, 0.9243, 0.9398, 0.818, 0.892, 0.8743, 0.9502, 0.8173, 0.9398, 0.818, 0.9398, 0.9243, 0.9502, 0.9235, 0.941, 0.1114, 0.9521, 0.1129, 0.9521, 0.001592, 0.941, 0.0, 0.3564, 0.9535, 0.3682, 0.9529, 0.3682, 0.8539, 0.3564, 0.8545, 0.8098, 0.4784, 0.8955, 0.5404, 0.8955, 0.4421, 0.67, 0.9887, 0.6796, 0.986, 0.6796, 0.8878, 0.67, 0.8905, 0.9836, 0.4421, 0.974, 0.4453, 0.974, 0.5531, 0.9836, 0.5499, 0.9648, 0.3046, 0.9539, 0.3055, 0.9539, 0.4104, 0.9648, 0.4094, 0.2013, 0.8508, 0.17, 0.7509, 0.1083, 0.8508, 0.8783, 0.125, 0.8671, 0.1223, 0.8671, 0.1995, 0.8783, 0.2021, 0.4818, 0.7458, 0.4702, 0.7463, 0.4702, 0.8646, 0.4818, 0.864, 0.9433, 0.3046, 0.9315, 0.3046, 0.9315, 0.4117, 0.9433, 0.4117, 0.212, 0.9502, 0.279, 0.9502, 0.2276, 0.8508, 1.0, 0.5711, 0.9915, 0.5671, 0.9915, 0.6609, 1.0, 0.6649, 0.2368, 0.8495, 0.2276, 0.8508, 0.279, 0.9502, 0.2882, 0.9489, 0.9014, 0.1249, 0.8901, 0.1223, 0.8901, 0.1954, 0.9014, 0.198, 0.8559, 0.207, 0.8559, 0.1035, 0.7686, 0.1569, 0.4812, 0.8657, 0.4702, 0.8645, 0.4702, 0.9678, 0.4812, 0.969, 0.09012, 0.8579, 0.1019, 0.8579, 0.1019, 0.7368, 0.09012, 0.7369, 0.2882, 0.9569, 0.2982, 0.9566, 0.2982, 0.8495, 0.2882, 0.8497, 0.3695, 0.8539, 0.3695, 0.7354, 0.2983, 0.8056, 0.9576, 0.694, 0.9467, 0.6922, 0.9467, 0.8026, 0.9576, 0.8045, 0.9629, 0.0, 0.9521, 0.0005353, 0.9521, 0.1071, 0.9629, 0.1065, 0.9813, 0.8191, 0.9709, 0.8173, 0.9709, 0.9187, 0.9813, 0.9205, 0.7101, 0.4421, 0.625, 0.5046, 0.7101, 0.5671, 0.9952, 0.3046, 0.9852, 0.3091, 0.9852, 0.3954, 0.9952, 0.3909, 0.974, 0.1179, 0.983, 0.1149, 0.983, 0.0, 0.974, 0.003003, 0.7174, 0.4421, 0.7101, 0.4421, 0.7101, 0.5671, 0.7174, 0.5671, 0.8559, 0.1035, 0.8559, 0.0, 0.7686, 0.05006, 0.9747, 0.1794, 0.9643, 0.1787, 0.9643, 0.2849, 0.9747, 0.2857, 0.09012, 0.9628, 0.101, 0.9638, 0.101, 0.8589, 0.09012, 0.8579, 0.1931, 0.7497, 0.2049, 0.7499, 0.2049, 0.6299, 0.1931, 0.6298, 0.2983, 0.8495, 0.2983, 0.7354, 0.212, 0.799, 0.729, 0.9068, 0.7182, 0.9103, 0.7182, 0.9921, 0.729, 0.9887, 0.9723, 0.5686, 0.9612, 0.5671, 0.9612, 0.6673, 0.9723, 0.6688, 0.6891, 0.9702, 0.7006, 0.9683, 0.7006, 0.8878, 0.6891, 0.8897, 0.7182, 0.5671, 0.625, 0.6446, 0.7182, 0.6849, 0.2013, 0.8756, 0.2119, 0.876, 0.2119, 0.7513, 0.2013, 0.7509, 0.5848, 0.86, 0.5742, 0.8628, 0.5742, 0.9684, 0.5848, 0.9655, 0.6217, 0.6757, 0.6099, 0.676, 0.6099, 0.7978, 0.6217, 0.7975, 0.4587, 0.7525, 0.3731, 0.8145, 0.4587, 0.8508, 0.3701, 0.8078, 0.3731, 0.8145, 0.4587, 0.7525, 0.4558, 0.7458, 0.3564, 0.8545, 0.3447, 0.8539, 0.3447, 0.9529, 0.3564, 0.9535, 0.9945, 0.1827, 0.9841, 0.1787, 0.9841, 0.2624, 0.9945, 0.2664, 0.09998, 0.6297, 0.0, 0.6982, 0.09998, 0.7368, 0.3329, 0.9536, 0.3447, 0.9538, 0.3447, 0.8541, 0.3329, 0.8539, 0.1953, 0.8511, 0.1841, 0.8508, 0.1841, 0.9575, 0.1953, 0.9578, 0.9529, 0.4421, 0.9411, 0.4422, 0.9411, 0.5489, 0.9529, 0.5488, 0.212, 0.5048, 0.1083, 0.5673, 0.212, 0.6298, 0.1076, 0.8579, 0.101, 0.8584, 0.101, 0.9833, 0.1076, 0.9828, 0.9303, 0.4421, 0.919, 0.4435, 0.919, 0.5589, 0.9303, 0.5575, 0.6367, 0.8878, 0.625, 0.889, 0.625, 0.9746, 0.6367, 0.9733, 0.5236, 0.7601, 0.4924, 0.86, 0.5854, 0.86, 0.6796, 0.986, 0.6891, 0.9887, 0.6891, 0.8905, 0.6796, 0.8878, 0.3329, 0.8547, 0.3213, 0.8539, 0.3213, 0.955, 0.3329, 0.9558, 0.9612, 0.5671, 0.9514, 0.5676, 0.9514, 0.6885, 0.9612, 0.6881, 0.81, 0.6922, 0.7182, 0.7599, 0.81, 0.7994, 0.3213, 0.8539, 0.3095, 0.8541, 0.3095, 0.9538, 0.3213, 0.9536, 0.74, 0.9068, 0.729, 0.9098, 0.729, 0.9902, 0.74, 0.9873, 0.9529, 0.5486, 0.9637, 0.5492, 0.9637, 0.4426, 0.9529, 0.4421, 0.212, 0.7354, 0.3135, 0.7354, 0.2587, 0.6273, 0.9189, 0.1154, 0.9302, 0.1168, 0.9302, 0.001376, 0.9189, 0.0, 0.9788, 0.8142, 0.9868, 0.8161, 0.9868, 0.6941, 0.9788, 0.6922, 0.9599, 0.8186, 0.9502, 0.8173, 0.9502, 0.9398, 0.9599, 0.9411, 0.9396, 0.5671, 0.8844, 0.643, 0.9396, 0.6846, 0.8559, 0.2021, 0.8671, 0.1995, 0.8671, 0.1223, 0.8559, 0.125, 0.9894, 0.9148, 0.9979, 0.9108, 0.9979, 0.8173, 0.9894, 0.8212, 0.6099, 0.6757, 0.5981, 0.6757, 0.5981, 0.7968, 0.6099, 0.7968, 0.8649, 0.5671, 0.7983, 0.6652, 0.8844, 0.6652, 0.9943, 0.6922, 0.9868, 0.695, 0.9868, 0.8103, 0.9943, 0.8074, 0.4702, 0.867, 0.4584, 0.8671, 0.4584, 0.9621, 0.4702, 0.9621, 0.974, 0.0, 0.9629, 0.0015, 0.9629, 0.1017, 0.974, 0.1002, 0.9189, 0.0, 0.8559, 0.04281, 0.9189, 0.1223, 0.9682, 0.695, 0.9576, 0.6922, 0.9576, 0.7977, 0.9682, 0.8006, 0.3291, 0.6298, 0.3173, 0.6301, 0.3173, 0.7304, 0.3291, 0.7301, 0.3409, 0.5048, 0.3291, 0.5048, 0.3291, 0.6298, 0.3409, 0.6298, 0.8675, 0.3046, 0.9344, 0.3046, 0.9189, 0.2052, 0.9709, 0.8173, 0.9599, 0.8184, 0.9599, 0.9217, 0.9709, 0.9205, 0.3526, 0.6296, 0.3411, 0.6304, 0.3411, 0.7327, 0.3526, 0.7319, 0.8583, 0.3033, 0.8675, 0.3046, 0.9189, 0.2052, 0.9097, 0.2039, 0.5902, 0.6551, 0.4924, 0.7264, 0.5902, 0.7601, 0.5902, 0.7251, 0.5902, 0.6901, 0.9894, 0.8181, 0.9813, 0.8173, 0.9813, 0.9379, 0.9894, 0.9387, 0.7702, 0.9112, 0.7598, 0.9068, 0.7598, 0.972, 0.7702, 0.9764, 0.9528, 0.1557, 0.941, 0.1556, 0.941, 0.177, 0.9528, 0.1771, 0.1083, 0.5048, 0.0, 0.5674, 0.1083, 0.6297, 0.6099, 0.5531, 0.5982, 0.5534, 0.5982, 0.6757, 0.6099, 0.6754, 0.3526, 0.5048, 0.3409, 0.5049, 0.3409, 0.6296, 0.3526, 0.6294, 0.3291, 0.5048, 0.3173, 0.5048, 0.3173, 0.6298, 0.3291, 0.6298, 0.1931, 0.6298, 0.1083, 0.6917, 0.1931, 0.7509, 0.6098, 0.4998, 0.5982, 0.4996, 0.6116, 0.553, 0.6233, 0.5531, 0.6233, 0.4323, 0.6116, 0.4321, 0.5982, 0.4996, 0.6098, 0.4998, 0.9344, 0.1207, 0.9227, 0.122, 0.9227, 0.2039, 0.9344, 0.2025, 0.1817, 0.8541, 0.1171, 0.9501, 0.1841, 0.9501, 0.1083, 0.9468, 0.1171, 0.9501, 0.1817, 0.8541, 0.1728, 0.8508, 0.9852, 0.3046, 0.9755, 0.3069, 0.9755, 0.4076, 0.9852, 0.4052, 0.6591, 0.9773, 0.67, 0.9746, 0.67, 0.8878, 0.6591, 0.8905, 0.6836, 0.6849, 0.625, 0.7917, 0.718, 0.7917, 0.7932, 0.9171, 0.8045, 0.9183, 0.8045, 0.8006, 0.7932, 0.7994, 0.9648, 0.4024, 0.9755, 0.4056, 0.9755, 0.3078, 0.9648, 0.3046, 0.9915, 0.446, 0.9836, 0.4421, 0.9836, 0.5545, 0.9915, 0.5584, 0.7182, 0.8613, 0.7844, 0.9068, 0.7844, 0.8001, 0.3409, 0.6298, 0.3291, 0.6302, 0.3291, 0.7329, 0.3409, 0.7325, 0.7932, 0.7994, 0.7844, 0.8001, 0.7844, 0.9068, 0.7932, 0.9061, 0.9433, 0.4218, 0.9539, 0.4202, 0.9539, 0.3046, 0.9433, 0.3061, 0.4924, 0.9425, 0.5742, 0.9425, 0.5098, 0.86, 0.9448, 0.1832, 0.9344, 0.1835, 0.9344, 0.3046, 0.9448, 0.3043, 0.7493, 0.9117, 0.74, 0.9068, 0.74, 0.9872, 0.7493, 0.9921, 0.6482, 0.8895, 0.6367, 0.8878, 0.6367, 0.9745, 0.6482, 0.9762, 0.8201, 0.6922, 0.8201, 0.8173, 0.8768, 0.7547, 0.81, 0.8173, 0.8201, 0.8173, 0.8201, 0.6922, 0.81, 0.6922, 0.5963, 0.7601, 0.5854, 0.7607, 0.5854, 0.8847, 0.5963, 0.8841, 0.9551, 0.1832, 0.9448, 0.1851, 0.9448, 0.3038, 0.9551, 0.3019, 0.8514, 0.8173, 0.81, 0.9156, 0.8836, 0.9129, 0.2049, 0.7349, 0.2117, 0.732, 0.2117, 0.6298, 0.2049, 0.6328, 0.8783, 0.1942, 0.8901, 0.1952, 0.8901, 0.1233, 0.8783, 0.1223, 0.8598, 0.8199, 0.8514, 0.8173, 0.8836, 0.9129, 0.892, 0.9156, 0.7174, 0.4797, 0.8098, 0.5492, 0.8098, 0.4421, 0.7006, 0.9839, 0.7098, 0.9884, 0.7098, 0.8923, 0.7006, 0.8878, 0.9129, 0.1245, 0.9014, 0.1223, 0.9014, 0.1911, 0.9129, 0.1933, 0.1015, 0.7318, 0.1083, 0.7347, 0.1083, 0.6326, 0.1015, 0.6297, 0.3173, 0.6273, 0.3173, 0.5048, 0.212, 0.5711, 0.6217, 0.7978, 0.6104, 0.799, 0.6104, 0.9167, 0.6217, 0.9155, 0.9643, 0.1787, 0.9551, 0.1787, 0.9551, 0.3038, 0.9643, 0.3037, 0.3643, 0.5049, 0.3526, 0.5048, 0.3526, 0.6294, 0.3643, 0.6296, 0.7686, 0.2877, 0.8583, 0.3046, 0.8583, 0.207, 0.6591, 0.8905, 0.6482, 0.8878, 0.6482, 0.9746, 0.6591, 0.9773, 0.7493, 0.9764, 0.7598, 0.972, 0.7598, 0.9068, 0.7493, 0.9112, 0.4818, 0.8668, 0.4922, 0.8671, 0.4922, 0.7461, 0.4818, 0.7458, 0.8768, 0.7216, 0.9372, 0.7995, 0.9372, 0.6931, 0.4922, 0.8671, 0.4815, 0.8699, 0.4815, 0.9708, 0.4922, 0.968, 0.9467, 0.6922, 0.9372, 0.6931, 0.9372, 0.7995, 0.9467, 0.7986, 0.3643, 0.63, 0.3526, 0.6296, 0.3526, 0.7323, 0.3643, 0.7326, 0.7983, 0.6922, 0.7983, 0.5671, 0.7182, 0.6297, 0.6099, 0.6754, 0.6217, 0.6757, 0.6217, 0.5534, 0.6099, 0.5531, 0.919, 0.4427, 0.9073, 0.4421, 0.9073, 0.5545, 0.919, 0.5551, 0.9788, 0.6922, 0.9682, 0.6954, 0.9682, 0.7932, 0.9788, 0.79, 0.3725, 0.8541, 0.3717, 0.8861, 0.3709, 0.9181, 0.3701, 0.9502, 0.4371, 0.9502, 0.2003, 0.9074, 0.2119, 0.9086, 0.2119, 0.8772, 0.2003, 0.876, 0.9841, 0.1796, 0.9747, 0.1787, 0.9747, 0.2851, 0.9841, 0.2859, 0.3814, 0.8508, 0.3725, 0.8541, 0.4371, 0.9502, 0.4459, 0.9469, 0.8512, 0.3046, 0.7686, 0.3604, 0.8512, 0.4096, 0.6099, 0.7968, 0.5981, 0.7968, 0.5981, 0.9109, 0.6099, 0.911, 0.3095, 0.8539, 0.2983, 0.8542, 0.2983, 0.9612, 0.3095, 0.9609, 0.9637, 0.549, 0.974, 0.5494, 0.974, 0.4425, 0.9637, 0.4421, 0.9315, 0.404, 0.8733, 0.3046, 0.8512, 0.404, 0.9303, 0.5607, 0.9411, 0.5617, 0.9411, 0.4431, 0.9303, 0.4421, 0.9737, 0.1017, 0.9629, 0.1053, 0.9629, 0.1756, 0.9737, 0.172, 0.5971, 0.8855, 0.5854, 0.8847, 0.5854, 0.9753, 0.5971, 0.9761, 0.09012, 0.7368, 0.0, 0.8007, 0.09012, 0.8435, 0.941, 0.0, 0.9302, 0.001013, 0.9302, 0.1196, 0.941, 0.1186, 0.9514, 0.5671, 0.9396, 0.5673, 0.9396, 0.674, 0.9514, 0.6739, 0.4571, 0.8511, 0.4459, 0.8508, 0.4459, 0.9578, 0.4571, 0.9581, 0.08904, 0.9339, 0.08904, 0.8521, 0.0023, 0.9056, 0.9073, 0.4421, 0.8955, 0.4421, 0.8955, 0.5563, 0.9073, 0.5562, 0.0, 0.8971, 0.0023, 0.9056, 0.08904, 0.8521, 0.08674, 0.8435, 0.9915, 0.5688, 0.9823, 0.5671, 0.9823, 0.6718, 0.9915, 0.6734, 0.4587, 0.867, 0.4702, 0.867, 0.4702, 0.7458, 0.4587, 0.7458, 0.983, 0.03651, 0.9922, 0.0349, 0.9922, 0.0, 0.983, 0.001612, 0.9723, 0.6028, 0.9823, 0.6032, 0.9823, 0.5675, 0.9723, 0.5671, 0.983, 0.1063, 0.9922, 0.1047, 0.9922, 0.0698, 0.983, 0.07141, 0.983, 0.07141, 0.9922, 0.0698, 0.9922, 0.0349, 0.983, 0.03651, 0.9528, 0.113, 0.941, 0.1129, 0.941, 0.1343, 0.9528, 0.1344, 0.9528, 0.1344, 0.941, 0.1343, 0.941, 0.1556, 0.9528, 0.1557, 0.3847, 0.1167, 0.4167, 0.1025, 0.4167, 0.1025, 0.3847, 0.1167, 0.4167, 0.1025, 0.4487, 0.08832, 0.4487, 0.08832, 0.4167, 0.1025, 0.212, 0.5048, 0.212, 0.5048, 0.212, 0.5048, 0.212, 0.5048, 0.3768, 0.1339, 0.3881, 0.1346, 0.388, 0.1346, 0.3769, 0.1339, 0.4396, 0.02271, 0.4221, 0.01032, 0.4222, 0.01037, 0.4395, 0.02267, 0.4001, 0.1326, 0.4215, 0.1232, 0.4214, 0.1232, 0.4001, 0.1326, 0.4908, 0.09247, 0.4588, 0.1066, 0.4588, 0.1066, 0.4908, 0.09247, 0.4588, 0.1066, 0.4268, 0.1208, 0.4268, 0.1208, 0.4588, 0.1066, 0.9723, 0.6742, 0.9823, 0.6745, 0.9823, 0.6389, 0.9723, 0.6385, 0.9723, 0.6385, 0.9823, 0.6389, 0.9823, 0.6032, 0.9723, 0.6028, 0.2003, 0.9702, 0.2119, 0.9713, 0.2119, 0.9399, 0.2003, 0.9388, 0.2003, 0.9388, 0.2119, 0.9399, 0.2119, 0.9086, 0.2003, 0.9074, 0.4178, 0.007257, 0.4439, 0.02578, 0.4439, 0.02578, 0.4178, 0.007257, 0.4439, 0.02578, 0.47, 0.0443, 0.47, 0.0443, 0.4439, 0.02578, 0.4808, 0.07415, 0.4546, 0.05563, 0.4546, 0.05563, 0.4808, 0.07415, 0.4546, 0.05563, 0.4285, 0.0371, 0.4285, 0.0371, 0.4546, 0.05563, 0.4285, 0.0371, 0.4546, 0.05563, 0.4546, 0.05563, 0.4285, 0.0371, 0.4668, 0.1031, 0.4828, 0.09603, 0.4828, 0.09603, 0.4668, 0.1031, 0.4546, 0.05563, 0.4808, 0.07415, 0.4808, 0.07415, 0.4546, 0.05563, 0.4644, 0.04031, 0.4495, 0.02977, 0.4495, 0.02977, 0.4644, 0.04031, 0.4137, 0.1142, 0.3701, 0.1335, 0.3948, 0.135, 0.4268, 0.1208, 0.4653, 0.05044, 0.5009, 0.07566, 0.4962, 0.06282, 0.47, 0.0443, 0.3942, 0.0, 0.3701, 0.1335, 0.3847, 0.1167, 0.4024, 0.01858, 0.4573, 0.09495, 0.5009, 0.07566, 0.4808, 0.07415, 0.4487, 0.08832, 0.4298, 0.02522, 0.3942, 0.0, 0.4024, 0.01858, 0.4285, 0.0371, 0.3701, 0.1335, 0.4137, 0.1142, 0.4167, 0.1025, 0.3847, 0.1167, 0.4137, 0.1142, 0.4573, 0.09495, 0.4487, 0.08832, 0.4167, 0.1025, 0.5009, 0.07566, 0.4573, 0.09495, 0.4588, 0.1066, 0.4908, 0.09247, 0.4573, 0.09495, 0.4137, 0.1142, 0.4268, 0.1208, 0.4588, 0.1066, 0.5009, 0.07566, 0.4653, 0.05044, 0.4546, 0.05563, 0.4808, 0.07415, 0.4653, 0.05044, 0.4298, 0.02522, 0.4285, 0.0371, 0.4546, 0.05563, 0.3942, 0.0, 0.4298, 0.02522, 0.4439, 0.02578, 0.4178, 0.007257, 0.4298, 0.02522, 0.4653, 0.05044, 0.47, 0.0443, 0.4439, 0.02578, 0.4808, 0.07415, 0.4487, 0.08832, 0.4487, 0.08832, 0.4808, 0.07415, 0.4487, 0.08832, 0.4167, 0.1025, 0.4167, 0.1025, 0.4487, 0.08832, 0.4114, 0.005285, 0.4006, 0.001971, 0.4007, 0.002004, 0.4113, 0.005251, 0.4896, 0.05817, 0.4766, 0.04895, 0.4766, 0.04895, 0.4896, 0.05817, 0.5009, 0.07563, 0.4974, 0.06631, 0.4975, 0.06651, 0.5009, 0.0757, 0.4285, 0.0371, 0.4024, 0.01858, 0.4024, 0.01858, 0.4285, 0.0371, 0.4546, 0.05563, 0.4285, 0.0371, 0.4285, 0.0371, 0.4546, 0.05563, 0.3847, 0.1167, 0.4167, 0.1025, 0.4167, 0.1025, 0.3847, 0.1167, 0.4808, 0.07415, 0.4487, 0.08832, 0.4487, 0.08832, 0.4808, 0.07415, 0.4487, 0.08832, 0.4167, 0.1025, 0.4167, 0.1025, 0.4487, 0.08832, 0.212, 0.5048, 0.212, 0.5048, 0.212, 0.5048, 0.212, 0.5048, 0.4808, 0.07415, 0.4546, 0.05563, 0.4546, 0.05563, 0.4808, 0.07415, 0.212, 0.5048, 0.212, 0.5048, 0.212, 0.5048, 0.212, 0.5048, 0.212, 0.5048, 0.212, 0.5048, 0.212, 0.5048, 0.212, 0.5048, 0.0, 0.0, 0.0, 0.0, 0.0, 0.0, 0.0, 0.0, 0.4285, 0.0371, 0.4024, 0.01858, 0.4024, 0.01858, 0.4285, 0.0371, 0.212, 0.5048, 0.212, 0.5048, 0.212, 0.5048, 0.212, 0.5048, 0.0, 0.0, 0.0, 0.0, 0.0, 0.0, 0.0, 0.0, 0.4546, 0.05563, 0.4285, 0.0371, 0.4285, 0.0371, 0.4546, 0.05563, 0.4439, 0.02578, 0.4178, 0.007257, 0.4221, 0.01032, 0.4396, 0.02271, 0.4178, 0.007257, 0.4178, 0.007257, 0.4222, 0.01037, 0.4221, 0.01032, 0.4178, 0.007257, 0.4439, 0.02578, 0.4395, 0.02267, 0.4222, 0.01037, 0.4439, 0.02578, 0.4439, 0.02578, 0.4396, 0.02271, 0.4395, 0.02267, 0.3948, 0.135, 0.4268, 0.1208, 0.4215, 0.1232, 0.4001, 0.1326, 0.4268, 0.1208, 0.4268, 0.1208, 0.4214, 0.1232, 0.4215, 0.1232, 0.4268, 0.1208, 0.3948, 0.135, 0.4001, 0.1326, 0.4214, 0.1232, 0.3948, 0.135, 0.3948, 0.135, 0.4001, 0.1326, 0.4001, 0.1326, 0.4519, 0.1097, 0.4337, 0.1178, 0.4268, 0.1208, 0.4588, 0.1066, 0.4337, 0.1178, 0.4337, 0.1178, 0.4268, 0.1208, 0.4268, 0.1208, 0.4519, 0.1097, 0.4519, 0.1097, 0.4588, 0.1066, 0.4588, 0.1066, 0.4495, 0.02977, 0.4644, 0.04031, 0.47, 0.0443, 0.4439, 0.02578, 0.4644, 0.04031, 0.4644, 0.04031, 0.47, 0.0443, 0.47, 0.0443, 0.4495, 0.02977, 0.4495, 0.02977, 0.4439, 0.02578, 0.4439, 0.02578, 0.4337, 0.1178, 0.4519, 0.1097, 0.4588, 0.1066, 0.4268, 0.1208, 0.4644, 0.04031, 0.4495, 0.02977, 0.4439, 0.02578, 0.47, 0.0443, 0.3701, 0.1335, 0.3948, 0.135, 0.3881, 0.1346, 0.3768, 0.1339, 0.3948, 0.135, 0.3948, 0.135, 0.388, 0.1346, 0.3881, 0.1346, 0.3948, 0.135, 0.3701, 0.1335, 0.3769, 0.1339, 0.388, 0.1346, 0.3701, 0.1335, 0.3701, 0.1335, 0.3768, 0.1339, 0.3769, 0.1339, 0.4178, 0.007257, 0.3942, 0.0, 0.4006, 0.001971, 0.4114, 0.005285, 0.3942, 0.0, 0.3942, 0.0, 0.4007, 0.002004, 0.4006, 0.001971, 0.3942, 0.0, 0.4178, 0.007257, 0.4113, 0.005251, 0.4007, 0.002004, 0.4178, 0.007257, 0.4178, 0.007257, 0.4114, 0.005285, 0.4113, 0.005251, 0.4924, 0.4321, 0.4673, 0.587, 0.9315, 0.404, 0.8733, 0.3046, 0.3701, 0.4196, 0.2288, 0.5048, 0.8201, 0.6922, 0.8201, 0.8173, 0.764, 0.273, 0.7686, 0.4233, 0.09012, 0.7368, 0.0, 0.8007, 0.764, 0.1113, 0.764, 0.273, 0.3173, 0.6273, 0.3173, 0.5048, 0.7686, 0.0, 0.764, 0.1113, 0.08904, 0.9339, 0.08904, 0.8521, 0.5982, 0.4321, 0.5982, 0.5972, 0.7983, 0.6922, 0.7983, 0.5671, 0.0, 0.0, 0.0, 0.0, 0.7153, 0.7917, 0.625, 0.834, 0.3701, 0.2986, 0.3701, 0.1335, 0.1083, 0.5048, 0.0, 0.5674, 0.3942, 0.4321, 0.3701, 0.2986, 0.8512, 0.3046, 0.7686, 0.3604, 0.4673, 0.587, 0.4924, 0.7458, 0.6836, 0.6849, 0.625, 0.7917, 0.212, 0.5711, 0.3173, 0.6273, 0.7174, 0.4797, 0.8098, 0.5492, 0.3173, 0.5048, 0.212, 0.5711, 0.8583, 0.207, 0.7686, 0.2877, 0.0023, 0.9056, 0.08904, 0.9339, 0.7686, 0.2877, 0.8583, 0.3046, 0.0023, 0.9056, 0.9372, 0.6931, 0.8768, 0.7216, 0.08904, 0.8521, 0.7182, 0.6297, 0.7983, 0.6922, 0.8768, 0.7216, 0.9372, 0.7995, 0.7983, 0.5671, 0.7182, 0.6297, 0.4371, 0.9502, 0.3725, 0.8541, 0.3717, 0.8861, 0.7153, 0.8237, 0.7153, 0.7917, 0.3725, 0.8541, 0.3717, 0.8861, 0.3709, 0.9181, 0.7153, 0.8557, 0.7153, 0.8237, 0.3709, 0.9181, 0.3701, 0.9502, 0.7153, 0.8878, 0.7153, 0.8557, 0.5902, 0.7601, 0.5902, 0.7251, 0.6852, 0.8698, 0.7153, 0.8878, 0.5902, 0.7251, 0.5902, 0.6901, 0.6551, 0.8519, 0.6852, 0.8698, 0.6551, 0.8519, 0.5902, 0.6901, 0.5902, 0.6551, 0.625, 0.834, 0.7153, 0.8878, 0.3701, 0.9502, 0.5902, 0.7601, 0.4908, 0.09247, 0.4962, 0.06282, 0.5009, 0.07566, 0.3701, 0.9502, 0.4962, 0.06282, 0.4908, 0.09247, 0.5902, 0.7601, 0.1083, 0.6297, 0.1083, 0.5048, 0.5902, 0.6551, 0.4924, 0.7264, 0.0, 0.5674, 0.1083, 0.6297, 0.1931, 0.7509, 0.1931, 0.6298, 0.1931, 0.6298, 0.1083, 0.6917, 0.8512, 0.4096, 0.8512, 0.3046, 0.7686, 0.3604, 0.8512, 0.4096, 0.1841, 0.9501, 0.1817, 0.8541, 0.718, 0.7917, 0.6836, 0.6849, 0.1817, 0.8541, 0.1171, 0.9501, 0.625, 0.7917, 0.718, 0.7917, 0.7844, 0.8001, 0.7182, 0.8613, 0.8512, 0.404, 0.9315, 0.404, 0.7182, 0.8613, 0.7844, 0.9068, 0.8733, 0.3046, 0.8512, 0.404, 0.5098, 0.86, 0.4924, 0.9425, 0.8768, 0.7547, 0.8201, 0.6922, 0.4924, 0.9425, 0.5742, 0.9425, 0.8201, 0.8173, 0.8768, 0.7547, 0.8836, 0.9129, 0.8514, 0.8173, 0.09012, 0.8435, 0.09012, 0.7368, 0.8514, 0.8173, 0.81, 0.9156, 0.0, 0.8007, 0.09012, 0.8435, 0.8098, 0.4421, 0.7174, 0.4797, 0.764, 0.273, 0.0, 0.8007, 0.7174, 0.4797, 0.3173, 0.6273, 0.764, 0.1113, 0.3173, 0.5048, 0.7686, 0.2877, 0.08904, 0.9339, 0.5982, 0.5972, 0.08904, 0.8521, 0.8768, 0.7216, 0.7983, 0.6922, 0.0, 0.0, 0.7983, 0.5671, 0.3725, 0.8541, 0.7153, 0.7917, 0.3701, 0.1335, 0.625, 0.834, 0.5902, 0.6551, 0.1083, 0.5048, 0.3701, 0.2986, 0.0, 0.5674, 0.1931, 0.6298, 0.8512, 0.3046, 0.4924, 0.7458, 0.7686, 0.3604, 0.1817, 0.8541, 0.6836, 0.6849, 0.9315, 0.404, 0.4673, 0.587, 0.625, 0.7917, 0.7182, 0.8613, 0.2288, 0.5048, 0.8733, 0.3046, 0.4924, 0.9425, 0.8201, 0.6922, 0.7686, 0.4233, 0.8201, 0.8173, 0.8514, 0.8173, 0.09012, 0.7368, 0.81, 0.9156, 0.8836, 0.9129, 0.5236, 0.7601, 0.4924, 0.86, 0.8098, 0.5492, 0.8098, 0.4421, 0.8098, 0.4784, 0.8955, 0.5404, 0.8583, 0.3046, 0.8583, 0.207, 0.9396, 0.5671, 0.8844, 0.643, 0.9372, 0.7995, 0.9372, 0.6931, 0.9398, 0.9243, 0.9398, 0.818, 0.3701, 0.9502, 0.4371, 0.9502, 0.8675, 0.3046, 0.9344, 0.3046, 0.4924, 0.7264, 0.5902, 0.7601, 0.8559, 0.207, 0.8559, 0.1035, 0.1083, 0.6917, 0.1931, 0.7509, 0.8559, 0.1035, 0.8559, 0.0, 0.1171, 0.9501, 0.1841, 0.9501, 0.212, 0.9502, 0.279, 0.9502, 0.7844, 0.9068, 0.7844, 0.8001, 0.4587, 0.7525, 0.3731, 0.8145, 0.5742, 0.9425, 0.5098, 0.86, 0.2013, 0.8508, 0.17, 0.7509, 0.892, 0.8743, 0.9398, 0.9243, 0.8844, 0.643, 0.9396, 0.6846, 0.9189, 0.0, 0.8559, 0.04281, 0.9398, 0.818, 0.892, 0.8743, 0.8559, 0.04281, 0.9189, 0.1223, 0.9189, 0.2052, 0.8675, 0.3046, 0.9344, 0.3046, 0.9189, 0.2052, 0.7686, 0.1569, 0.8559, 0.207, 0.7101, 0.4421, 0.625, 0.5046, 0.8559, 0.1035, 0.7686, 0.1569, 0.625, 0.5046, 0.7101, 0.5671, 0.7686, 0.05006, 0.8559, 0.1035, 0.8559, 0.0, 0.7686, 0.05006, 0.2276, 0.8508, 0.212, 0.9502, 0.7182, 0.5671, 0.625, 0.6446, 0.279, 0.9502, 0.2276, 0.8508, 0.625, 0.6446, 0.7182, 0.6849, 0.4587, 0.8508, 0.4587, 0.7525, 0.3731, 0.8145, 0.4587, 0.8508, 0.1083, 0.8508, 0.2013, 0.8508, 0.212, 0.5048, 0.1083, 0.5673, 0.17, 0.7509, 0.1083, 0.8508, 0.1083, 0.5673, 0.212, 0.6298, 0.5854, 0.86, 0.5236, 0.7601, 0.8955, 0.4421, 0.8098, 0.4784, 0.4924, 0.86, 0.5854, 0.86, 0.212, 0.7354, 0.3135, 0.7354, 0.8955, 0.5404, 0.8955, 0.4421, 0.3135, 0.7354, 0.2587, 0.6273, 0.9396, 0.6846, 0.9396, 0.5671, 0.0023, 0.9056, 0.8583, 0.3046, 0.8844, 0.643, 0.9398, 0.9243, 0.9372, 0.6931, 0.7182, 0.6297, 0.9372, 0.7995, 0.9398, 0.818, 0.8559, 0.04281, 0.8675, 0.3046, 0.4371, 0.9502, 0.0, 0.0, 0.0, 0.0, 0.0, 0.0, 0.0, 0.0, 0.0, 0.0, 0.0, 0.0, 0.1083, 0.6297, 0.4924, 0.7264, 0.8559, 0.1035, 0.625, 0.5046, 0.8559, 0.1035, 0.1931, 0.7509, 0.8512, 0.4096, 0.1083, 0.6917, 0.8559, 0.0, 0.212, 0.9502, 0.1841, 0.9501, 0.718, 0.7917, 0.1171, 0.9501, 0.279, 0.9502, 0.625, 0.6446, 0.4587, 0.7525, 0.7844, 0.8001, 0.8512, 0.404, 0.7844, 0.9068, 0.3731, 0.8145, 0.2013, 0.8508, 0.5098, 0.86, 0.8768, 0.7547, 0.5742, 0.9425, 0.17, 0.7509, 0.1083, 0.5673, 0.5236, 0.7601, 0.8836, 0.9129, 0.09012, 0.8435, 0.81, 0.9156, 0.4924, 0.86, 0.8098, 0.4784, 0.8098, 0.4421, 0.212, 0.5711, 0.8098, 0.5492, 0.8955, 0.5404, 0.3135, 0.7354, 0.9396, 0.5671, 0.8583, 0.207, 0.9189, 0.1223, 0.9189, 0.0, 0.8649, 0.5671, 0.7983, 0.6652, 0.2587, 0.6273, 0.212, 0.7354, 0.81, 0.6922, 0.7182, 0.7599, 0.212, 0.6298, 0.212, 0.5048, 0.09998, 0.6297, 0.0, 0.6982, 0.7182, 0.6849, 0.7182, 0.5671, 0.2983, 0.8495, 0.2983, 0.7354, 0.7101, 0.5671, 0.7101, 0.4421, 0.3695, 0.8539, 0.3695, 0.7354, 0.2983, 0.8056, 0.3695, 0.8539, 0.7983, 0.6652, 0.8844, 0.6652, 0.3695, 0.7354, 0.2983, 0.8056, 0.212, 0.799, 0.2983, 0.8495, 0.2983, 0.7354, 0.212, 0.799, 0.09998, 0.7368, 0.09998, 0.6297, 0.09998, 0.7368, 0.81, 0.7994, 0.81, 0.6922, 0.0, 0.6982, 0.8844, 0.6652, 0.8649, 0.5671, 0.7182, 0.7599, 0.81, 0.7994, 0.892, 0.8743, 0.9396, 0.6846, 0.2587, 0.6273, 0.7182, 0.7599, 0.8649, 0.5671, 0.9189, 0.0, 0.9189, 0.2052, 0.9189, 0.1223, 0.7983, 0.6652, 0.3695, 0.8539, 0.7101, 0.4421, 0.7686, 0.1569, 0.7686, 0.05006, 0.7101, 0.5671, 0.3695, 0.7354, 0.2983, 0.8495, 0.7182, 0.5671, 0.2276, 0.8508, 0.8844, 0.6652, 0.81, 0.7994, 0.09998, 0.7368, 0.212, 0.799, 0.2983, 0.8056, 0.4587, 0.8508, 0.7182, 0.6849, 0.2983, 0.7354, 0.09998, 0.6297, 0.212, 0.5048, 0.1083, 0.8508, 0.5854, 0.86, 0.212, 0.6298, 0.0, 0.6982, 0.81, 0.6922, 0.212, 0.7354, 0.8955, 0.4421, 0.4808, 0.07415, 0.4808, 0.07415, 0.4487, 0.08832, 0.4487, 0.08832, 0.4808, 0.07415, 0.4546, 0.05563, 0.4546, 0.05563, 0.4808, 0.07415, 0.3847, 0.1167, 0.4167, 0.1025, 0.4167, 0.1025, 0.3847, 0.1167, 0.4285, 0.0371, 0.4024, 0.01858, 0.4024, 0.01858, 0.4285, 0.0371, 0.4546, 0.05563, 0.4285, 0.0371, 0.4285, 0.0371, 0.4546, 0.05563, 0.4487, 0.08832, 0.4487, 0.08832, 0.4167, 0.1025, 0.4167, 0.1025, 0.4808, 0.07415, 0.4487, 0.08832, 0.4487, 0.08832, 0.4808, 0.07415, 0.0, 0.0, 0.0, 0.0, 0.0, 0.0, 0.0, 0.0, 0.3847, 0.1167, 0.4167, 0.1025, 0.4167, 0.1025, 0.3847, 0.1167, 0.0, 0.0, 0.0, 0.0, 0.0, 0.0, 0.0, 0.0, 0.4487, 0.08832, 0.4167, 0.1025, 0.4167, 0.1025, 0.4487, 0.08832, 0.0, 0.0, 0.0, 0.0, 0.0, 0.0, 0.0, 0.0, 0.4808, 0.07415, 0.4546, 0.05563, 0.4546, 0.05563, 0.4808, 0.07415, 0.0, 0.0, 0.0, 0.0, 0.0, 0.0, 0.0, 0.0, 0.4588, 0.1066, 0.4908, 0.09247, 0.4828, 0.09603, 0.4668, 0.1031, 0.4908, 0.09247, 0.4908, 0.09247, 0.4828, 0.09603, 0.4828, 0.09603, 0.4908, 0.09247, 0.4588, 0.1066, 0.4668, 0.1031, 0.4828, 0.09603, 0.4588, 0.1066, 0.4588, 0.1066, 0.4668, 0.1031, 0.4668, 0.1031, 0.4962, 0.06282, 0.47, 0.0443, 0.4766, 0.04895, 0.4896, 0.05817, 0.47, 0.0443, 0.47, 0.0443, 0.4766, 0.04895, 0.4766, 0.04895, 0.47, 0.0443, 0.4962, 0.06282, 0.4896, 0.05817, 0.4766, 0.04895, 0.4962, 0.06282, 0.4962, 0.06282, 0.4896, 0.05817, 0.4896, 0.05817, 0.5009, 0.07563, 0.4936, 0.08791, 0.4908, 0.09247, 0.5009, 0.07566, 0.4974, 0.06631, 0.5009, 0.07563, 0.5009, 0.07566, 0.4962, 0.06282, 0.4936, 0.08791, 0.4937, 0.08765, 0.4908, 0.09247, 0.4908, 0.09247, 0.4937, 0.08765, 0.5009, 0.0757, 0.5009, 0.07566, 0.4908, 0.09247, 0.5009, 0.0757, 0.4975, 0.06651, 0.4962, 0.06282, 0.5009, 0.07566, 0.4975, 0.06651, 0.4974, 0.06631, 0.4962, 0.06282, 0.4962, 0.06282])
me_icosphere_003.materials.append(mat_material_001)
me_icosphere_003.materials.append(mat_material_002)
me_icosphere_003.materials.append(mat_material_003)
me_icosphere_003.use_remesh_fix_poles = True
me_icosphere_003.use_remesh_preserve_attributes = False
me_icosphere_003.use_mirror_vertex_groups = False
me_icosphere_003.update()

# ---- objects
ob_icosphere = bpy.data.objects.new('Icosphere', me_icosphere_003)

# ---- transforms, parenting, visibility, modifiers, constraints
ob_icosphere.location = (0.0, 0.0, 0.0)
ob_icosphere.lineart.crease_threshold = 0.0

# ---- collection membership
col_collection.objects.link(ob_icosphere)

# ---- scene / render settings (as saved in the file)
scene.frame_start = 1; scene.frame_end = 250; scene.frame_set(1)
scene.render.engine = 'BLENDER_EEVEE_NEXT'
scene.cycles.use_denoising = False
scene.cycles.samples = 128
scene.cycles.sampling_pattern = 'TABULATED_SOBOL'
scene.cycles.use_adaptive_sampling = False
scene.cycles.use_light_tree = False
scene.view_settings.view_transform = 'Filmic'
bpy.context.view_layer.update()

# ---- added for rendering (the .blend has no active camera and no usable light): camera, sun
cam_auto = bpy.data.cameras.new('AutoCamera')
cam_auto.lens = 50.0
cam_auto.sensor_width = 36.0
cam_auto.clip_end = 1000.0
ob_auto_camera = bpy.data.objects.new('AutoCamera', cam_auto)
scene.collection.objects.link(ob_auto_camera)
ob_auto_camera.location = (3.04272, -3.47699, 2.818)
ob_auto_camera.rotation_euler = (1.09748, -7.21219e-08, 0.694738)
scene.camera = ob_auto_camera
light_auto_sun = bpy.data.lights.new('AutoSun', 'SUN')
light_auto_sun.energy = 3.0
light_auto_sun.angle = 0.0523599
ob_auto_sun = bpy.data.objects.new('AutoSun', light_auto_sun)
scene.collection.objects.link(ob_auto_sun)
ob_auto_sun.rotation_euler = (0.872665, 0.174533, 0.523599)
bpy.context.view_layer.update()
